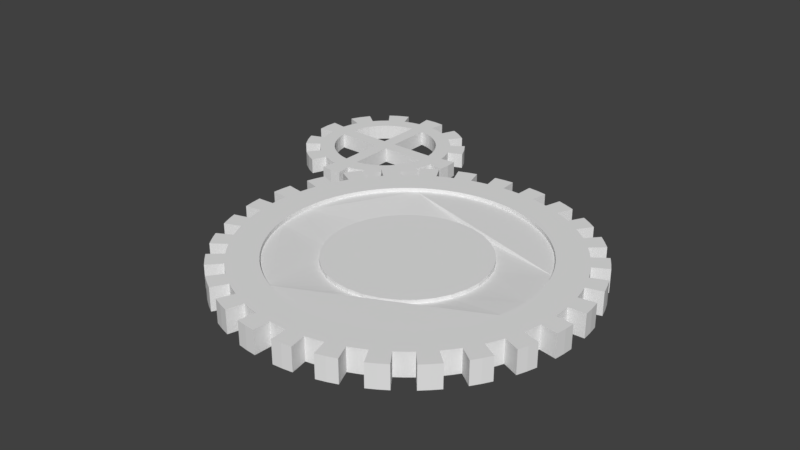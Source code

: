 # Source: CogWheel.blend  (saved by Blender 2.79.0; exported with 4.5.12 LTS)
import bpy
from mathutils import Matrix  # noqa: F401  (used for matrix-valued properties, if any)

bpy.ops.wm.read_factory_settings(use_empty=True)
scene = bpy.context.scene
scene.name = 'Scene'

# ---- collections
col_collection_1 = bpy.data.collections.new('Collection 1'); scene.collection.children.link(col_collection_1)

# ---- world
world_world = bpy.data.worlds.new('World'); scene.world = world_world
world_world.color = (0.05088, 0.05088, 0.05088)
world_world.use_sun_shadow = False
world_world.sun_shadow_jitter_overblur = 0.0
world_world.cycles.sampling_method = 'MANUAL'

# ---- meshes
me_gear_001 = bpy.data.meshes.new('Gear.001')
me_gear_001.from_pydata([(1.66, 0.0, -0.15), (1.657, 0.09308, -0.15), (1.65, 0.1859, -0.15), (1.637, 0.2781, -0.15), (2.05, 0.0, -0.15), (2.047, 0.1149, -0.15), (2.037, 0.2295, -0.15), (2.021, 0.3434, -0.15), (2.167, 0.1217, -0.15), (2.156, 0.243, -0.15), (2.139, 0.3635, -0.15), (2.266, 0.1273, -0.15), (2.256, 0.2542, -0.15), (2.238, 0.3802, -0.15), (1.66, 0.0, 0.15), (1.657, 0.09308, 0.15), (1.65, 0.1859, 0.15), (1.637, 0.2781, 0.15), (2.05, 0.0, 0.15), (2.047, 0.1149, 0.15), (2.037, 0.2295, 0.15), (2.021, 0.3434, 0.15), (2.167, 0.1217, 0.15), (2.156, 0.243, 0.15), (2.139, 0.3635, 0.15), (2.266, 0.1273, 0.15), (2.256, 0.2542, 0.15), (2.238, 0.3802, 0.15), (1.618, 0.3694, -0.15), (1.595, 0.4595, -0.15), (1.567, 0.5483, -0.15), (1.534, 0.6353, -0.15), (1.999, 0.4562, -0.15), (1.97, 0.5675, -0.15), (1.935, 0.6771, -0.15), (1.894, 0.7845, -0.15), (2.085, 0.6007, -0.15), (2.048, 0.7167, -0.15), (2.005, 0.8304, -0.15), (2.181, 0.6284, -0.15), (2.143, 0.7497, -0.15), (2.097, 0.8687, -0.15), (1.618, 0.3694, 0.15), (1.595, 0.4595, 0.15), (1.567, 0.5483, 0.15), (1.534, 0.6353, 0.15), (1.999, 0.4562, 0.15), (1.97, 0.5675, 0.15), (1.935, 0.6771, 0.15), (1.894, 0.7845, 0.15), (2.085, 0.6007, 0.15), (2.048, 0.7167, 0.15), (2.005, 0.8304, 0.15), (2.181, 0.6284, 0.15), (2.143, 0.7497, 0.15), (2.097, 0.8687, 0.15), (1.496, 0.7202, -0.15), (1.453, 0.803, -0.15), (1.406, 0.8832, -0.15), (1.354, 0.9606, -0.15), (1.847, 0.8895, -0.15), (1.794, 0.9916, -0.15), (1.736, 1.091, -0.15), (1.672, 1.186, -0.15), (1.899, 1.05, -0.15), (1.837, 1.155, -0.15), (1.77, 1.256, -0.15), (1.987, 1.098, -0.15), (1.922, 1.208, -0.15), (1.851, 1.314, -0.15), (1.496, 0.7202, 0.15), (1.453, 0.803, 0.15), (1.406, 0.8832, 0.15), (1.354, 0.9606, 0.15), (1.847, 0.8895, 0.15), (1.794, 0.9916, 0.15), (1.736, 1.091, 0.15), (1.672, 1.186, 0.15), (1.899, 1.05, 0.15), (1.837, 1.155, 0.15), (1.77, 1.256, 0.15), (1.987, 1.098, 0.15), (1.922, 1.208, 0.15), (1.851, 1.314, 0.15), (1.298, 1.035, -0.15), (1.238, 1.106, -0.15), (1.174, 1.174, -0.15), (1.106, 1.238, -0.15), (1.603, 1.278, -0.15), (1.529, 1.366, -0.15), (1.45, 1.45, -0.15), (1.366, 1.529, -0.15), (1.618, 1.446, -0.15), (1.534, 1.534, -0.15), (1.446, 1.618, -0.15), (1.693, 1.513, -0.15), (1.605, 1.605, -0.15), (1.513, 1.693, -0.15), (1.298, 1.035, 0.15), (1.238, 1.106, 0.15), (1.174, 1.174, 0.15), (1.106, 1.238, 0.15), (1.603, 1.278, 0.15), (1.529, 1.366, 0.15), (1.45, 1.45, 0.15), (1.366, 1.529, 0.15), (1.618, 1.446, 0.15), (1.534, 1.534, 0.15), (1.446, 1.618, 0.15), (1.693, 1.513, 0.15), (1.605, 1.605, 0.15), (1.513, 1.693, 0.15), (1.035, 1.298, -0.15), (0.9606, 1.354, -0.15), (0.8832, 1.406, -0.15), (0.803, 1.453, -0.15), (1.278, 1.603, -0.15), (1.186, 1.672, -0.15), (1.091, 1.736, -0.15), (0.9916, 1.794, -0.15), (1.256, 1.77, -0.15), (1.155, 1.837, -0.15), (1.05, 1.899, -0.15), (1.314, 1.851, -0.15), (1.208, 1.922, -0.15), (1.098, 1.987, -0.15), (1.035, 1.298, 0.15), (0.9606, 1.354, 0.15), (0.8832, 1.406, 0.15), (0.803, 1.453, 0.15), (1.278, 1.603, 0.15), (1.186, 1.672, 0.15), (1.091, 1.736, 0.15), (0.9916, 1.794, 0.15), (1.256, 1.77, 0.15), (1.155, 1.837, 0.15), (1.05, 1.899, 0.15), (1.314, 1.851, 0.15), (1.208, 1.922, 0.15), (1.098, 1.987, 0.15), (0.7202, 1.496, -0.15), (0.6353, 1.534, -0.15), (0.5483, 1.567, -0.15), (0.4595, 1.595, -0.15), (0.8895, 1.847, -0.15), (0.7845, 1.894, -0.15), (0.6771, 1.935, -0.15), (0.5675, 1.97, -0.15), (0.8304, 2.005, -0.15), (0.7167, 2.048, -0.15), (0.6007, 2.085, -0.15), (0.8687, 2.097, -0.15), (0.7497, 2.143, -0.15), (0.6284, 2.181, -0.15), (0.7202, 1.496, 0.15), (0.6353, 1.534, 0.15), (0.5483, 1.567, 0.15), (0.4595, 1.595, 0.15), (0.8895, 1.847, 0.15), (0.7845, 1.894, 0.15), (0.6771, 1.935, 0.15), (0.5675, 1.97, 0.15), (0.8304, 2.005, 0.15), (0.7167, 2.048, 0.15), (0.6007, 2.085, 0.15), (0.8687, 2.097, 0.15), (0.7497, 2.143, 0.15), (0.6284, 2.181, 0.15), (0.3694, 1.618, -0.15), (0.2781, 1.637, -0.15), (0.1859, 1.65, -0.15), (0.09308, 1.657, -0.15), (0.4562, 1.999, -0.15), (0.3434, 2.021, -0.15), (0.2295, 2.037, -0.15), (0.1149, 2.047, -0.15), (0.3635, 2.139, -0.15), (0.243, 2.156, -0.15), (0.1217, 2.167, -0.15), (0.3802, 2.238, -0.15), (0.2542, 2.256, -0.15), (0.1273, 2.266, -0.15), (0.3694, 1.618, 0.15), (0.2781, 1.637, 0.15), (0.1859, 1.65, 0.15), (0.09308, 1.657, 0.15), (0.4562, 1.999, 0.15), (0.3434, 2.021, 0.15), (0.2295, 2.037, 0.15), (0.1149, 2.047, 0.15), (0.3635, 2.139, 0.15), (0.243, 2.156, 0.15), (0.1217, 2.167, 0.15), (0.3802, 2.238, 0.15), (0.2542, 2.256, 0.15), (0.1273, 2.266, 0.15), (1.016e-16, 1.66, -0.15), (-0.09308, 1.657, -0.15), (-0.1859, 1.65, -0.15), (-0.2781, 1.637, -0.15), (1.255e-16, 2.05, -0.15), (-0.1149, 2.047, -0.15), (-0.2295, 2.037, -0.15), (-0.3434, 2.021, -0.15), (-0.1217, 2.167, -0.15), (-0.243, 2.156, -0.15), (-0.3635, 2.139, -0.15), (-0.1273, 2.266, -0.15), (-0.2542, 2.256, -0.15), (-0.3802, 2.238, -0.15), (1.016e-16, 1.66, 0.15), (-0.09308, 1.657, 0.15), (-0.1859, 1.65, 0.15), (-0.2781, 1.637, 0.15), (1.255e-16, 2.05, 0.15), (-0.1149, 2.047, 0.15), (-0.2295, 2.037, 0.15), (-0.3434, 2.021, 0.15), (-0.1217, 2.167, 0.15), (-0.243, 2.156, 0.15), (-0.3635, 2.139, 0.15), (-0.1273, 2.266, 0.15), (-0.2542, 2.256, 0.15), (-0.3802, 2.238, 0.15), (-0.3694, 1.618, -0.15), (-0.4595, 1.595, -0.15), (-0.5483, 1.567, -0.15), (-0.6353, 1.534, -0.15), (-0.4562, 1.999, -0.15), (-0.5675, 1.97, -0.15), (-0.6771, 1.935, -0.15), (-0.7845, 1.894, -0.15), (-0.6007, 2.085, -0.15), (-0.7167, 2.048, -0.15), (-0.8304, 2.005, -0.15), (-0.6284, 2.181, -0.15), (-0.7497, 2.143, -0.15), (-0.8687, 2.097, -0.15), (-0.3694, 1.618, 0.15), (-0.4595, 1.595, 0.15), (-0.5483, 1.567, 0.15), (-0.6353, 1.534, 0.15), (-0.4562, 1.999, 0.15), (-0.5675, 1.97, 0.15), (-0.6771, 1.935, 0.15), (-0.7845, 1.894, 0.15), (-0.6007, 2.085, 0.15), (-0.7167, 2.048, 0.15), (-0.8304, 2.005, 0.15), (-0.6284, 2.181, 0.15), (-0.7497, 2.143, 0.15), (-0.8687, 2.097, 0.15), (-0.7202, 1.496, -0.15), (-0.803, 1.453, -0.15), (-0.8832, 1.406, -0.15), (-0.9606, 1.354, -0.15), (-0.8895, 1.847, -0.15), (-0.9916, 1.794, -0.15), (-1.091, 1.736, -0.15), (-1.186, 1.672, -0.15), (-1.05, 1.899, -0.15), (-1.155, 1.837, -0.15), (-1.256, 1.77, -0.15), (-1.098, 1.987, -0.15), (-1.208, 1.922, -0.15), (-1.314, 1.851, -0.15), (-0.7202, 1.496, 0.15), (-0.803, 1.453, 0.15), (-0.8832, 1.406, 0.15), (-0.9606, 1.354, 0.15), (-0.8895, 1.847, 0.15), (-0.9916, 1.794, 0.15), (-1.091, 1.736, 0.15), (-1.186, 1.672, 0.15), (-1.05, 1.899, 0.15), (-1.155, 1.837, 0.15), (-1.256, 1.77, 0.15), (-1.098, 1.987, 0.15), (-1.208, 1.922, 0.15), (-1.314, 1.851, 0.15), (-1.035, 1.298, -0.15), (-1.106, 1.238, -0.15), (-1.174, 1.174, -0.15), (-1.238, 1.106, -0.15), (-1.278, 1.603, -0.15), (-1.366, 1.529, -0.15), (-1.45, 1.45, -0.15), (-1.529, 1.366, -0.15), (-1.446, 1.618, -0.15), (-1.534, 1.534, -0.15), (-1.618, 1.446, -0.15), (-1.513, 1.693, -0.15), (-1.605, 1.605, -0.15), (-1.693, 1.513, -0.15), (-1.035, 1.298, 0.15), (-1.106, 1.238, 0.15), (-1.174, 1.174, 0.15), (-1.238, 1.106, 0.15), (-1.278, 1.603, 0.15), (-1.366, 1.529, 0.15), (-1.45, 1.45, 0.15), (-1.529, 1.366, 0.15), (-1.446, 1.618, 0.15), (-1.534, 1.534, 0.15), (-1.618, 1.446, 0.15), (-1.513, 1.693, 0.15), (-1.605, 1.605, 0.15), (-1.693, 1.513, 0.15), (-1.298, 1.035, -0.15), (-1.354, 0.9606, -0.15), (-1.406, 0.8832, -0.15), (-1.453, 0.803, -0.15), (-1.603, 1.278, -0.15), (-1.672, 1.186, -0.15), (-1.736, 1.091, -0.15), (-1.794, 0.9916, -0.15), (-1.77, 1.256, -0.15), (-1.837, 1.155, -0.15), (-1.899, 1.05, -0.15), (-1.851, 1.314, -0.15), (-1.922, 1.208, -0.15), (-1.987, 1.098, -0.15), (-1.298, 1.035, 0.15), (-1.354, 0.9606, 0.15), (-1.406, 0.8832, 0.15), (-1.453, 0.803, 0.15), (-1.603, 1.278, 0.15), (-1.672, 1.186, 0.15), (-1.736, 1.091, 0.15), (-1.794, 0.9916, 0.15), (-1.77, 1.256, 0.15), (-1.837, 1.155, 0.15), (-1.899, 1.05, 0.15), (-1.851, 1.314, 0.15), (-1.922, 1.208, 0.15), (-1.987, 1.098, 0.15), (-1.496, 0.7202, -0.15), (-1.534, 0.6353, -0.15), (-1.567, 0.5483, -0.15), (-1.595, 0.4595, -0.15), (-1.847, 0.8895, -0.15), (-1.894, 0.7845, -0.15), (-1.935, 0.6771, -0.15), (-1.97, 0.5675, -0.15), (-2.005, 0.8304, -0.15), (-2.048, 0.7167, -0.15), (-2.085, 0.6007, -0.15), (-2.097, 0.8687, -0.15), (-2.143, 0.7497, -0.15), (-2.181, 0.6284, -0.15), (-1.496, 0.7202, 0.15), (-1.534, 0.6353, 0.15), (-1.567, 0.5483, 0.15), (-1.595, 0.4595, 0.15), (-1.847, 0.8895, 0.15), (-1.894, 0.7845, 0.15), (-1.935, 0.6771, 0.15), (-1.97, 0.5675, 0.15), (-2.005, 0.8304, 0.15), (-2.048, 0.7167, 0.15), (-2.085, 0.6007, 0.15), (-2.097, 0.8687, 0.15), (-2.143, 0.7497, 0.15), (-2.181, 0.6284, 0.15), (-1.618, 0.3694, -0.15), (-1.637, 0.2781, -0.15), (-1.65, 0.1859, -0.15), (-1.657, 0.09308, -0.15), (-1.999, 0.4562, -0.15), (-2.021, 0.3434, -0.15), (-2.037, 0.2295, -0.15), (-2.047, 0.1149, -0.15), (-2.139, 0.3635, -0.15), (-2.156, 0.243, -0.15), (-2.167, 0.1217, -0.15), (-2.238, 0.3802, -0.15), (-2.256, 0.2542, -0.15), (-2.266, 0.1273, -0.15), (-1.618, 0.3694, 0.15), (-1.637, 0.2781, 0.15), (-1.65, 0.1859, 0.15), (-1.657, 0.09308, 0.15), (-1.999, 0.4562, 0.15), (-2.021, 0.3434, 0.15), (-2.037, 0.2295, 0.15), (-2.047, 0.1149, 0.15), (-2.139, 0.3635, 0.15), (-2.156, 0.243, 0.15), (-2.167, 0.1217, 0.15), (-2.238, 0.3802, 0.15), (-2.256, 0.2542, 0.15), (-2.266, 0.1273, 0.15), (-1.66, 2.033e-16, -0.15), (-1.657, -0.09308, -0.15), (-1.65, -0.1859, -0.15), (-1.637, -0.2781, -0.15), (-2.05, 2.511e-16, -0.15), (-2.047, -0.1149, -0.15), (-2.037, -0.2295, -0.15), (-2.021, -0.3434, -0.15), (-2.167, -0.1217, -0.15), (-2.156, -0.243, -0.15), (-2.139, -0.3635, -0.15), (-2.266, -0.1273, -0.15), (-2.256, -0.2542, -0.15), (-2.238, -0.3802, -0.15), (-1.66, 2.033e-16, 0.15), (-1.657, -0.09308, 0.15), (-1.65, -0.1859, 0.15), (-1.637, -0.2781, 0.15), (-2.05, 2.511e-16, 0.15), (-2.047, -0.1149, 0.15), (-2.037, -0.2295, 0.15), (-2.021, -0.3434, 0.15), (-2.167, -0.1217, 0.15), (-2.156, -0.243, 0.15), (-2.139, -0.3635, 0.15), (-2.266, -0.1273, 0.15), (-2.256, -0.2542, 0.15), (-2.238, -0.3802, 0.15), (-1.618, -0.3694, -0.15), (-1.595, -0.4595, -0.15), (-1.567, -0.5483, -0.15), (-1.534, -0.6353, -0.15), (-1.999, -0.4562, -0.15), (-1.97, -0.5675, -0.15), (-1.935, -0.6771, -0.15), (-1.894, -0.7845, -0.15), (-2.085, -0.6007, -0.15), (-2.048, -0.7167, -0.15), (-2.005, -0.8304, -0.15), (-2.181, -0.6284, -0.15), (-2.143, -0.7497, -0.15), (-2.097, -0.8687, -0.15), (-1.618, -0.3694, 0.15), (-1.595, -0.4595, 0.15), (-1.567, -0.5483, 0.15), (-1.534, -0.6353, 0.15), (-1.999, -0.4562, 0.15), (-1.97, -0.5675, 0.15), (-1.935, -0.6771, 0.15), (-1.894, -0.7845, 0.15), (-2.085, -0.6007, 0.15), (-2.048, -0.7167, 0.15), (-2.005, -0.8304, 0.15), (-2.181, -0.6284, 0.15), (-2.143, -0.7497, 0.15), (-2.097, -0.8687, 0.15), (-1.496, -0.7202, -0.15), (-1.453, -0.803, -0.15), (-1.406, -0.8832, -0.15), (-1.354, -0.9606, -0.15), (-1.847, -0.8895, -0.15), (-1.794, -0.9916, -0.15), (-1.736, -1.091, -0.15), (-1.672, -1.186, -0.15), (-1.899, -1.05, -0.15), (-1.837, -1.155, -0.15), (-1.77, -1.256, -0.15), (-1.987, -1.098, -0.15), (-1.922, -1.208, -0.15), (-1.851, -1.314, -0.15), (-1.496, -0.7202, 0.15), (-1.453, -0.803, 0.15), (-1.406, -0.8832, 0.15), (-1.354, -0.9606, 0.15), (-1.847, -0.8895, 0.15), (-1.794, -0.9916, 0.15), (-1.736, -1.091, 0.15), (-1.672, -1.186, 0.15), (-1.899, -1.05, 0.15), (-1.837, -1.155, 0.15), (-1.77, -1.256, 0.15), (-1.987, -1.098, 0.15), (-1.922, -1.208, 0.15), (-1.851, -1.314, 0.15), (-1.298, -1.035, -0.15), (-1.238, -1.106, -0.15), (-1.174, -1.174, -0.15), (-1.106, -1.238, -0.15), (-1.603, -1.278, -0.15), (-1.529, -1.366, -0.15), (-1.45, -1.45, -0.15), (-1.366, -1.529, -0.15), (-1.618, -1.446, -0.15), (-1.534, -1.534, -0.15), (-1.446, -1.618, -0.15), (-1.693, -1.513, -0.15), (-1.605, -1.605, -0.15), (-1.513, -1.693, -0.15), (-1.298, -1.035, 0.15), (-1.238, -1.106, 0.15), (-1.174, -1.174, 0.15), (-1.106, -1.238, 0.15), (-1.603, -1.278, 0.15), (-1.529, -1.366, 0.15), (-1.45, -1.45, 0.15), (-1.366, -1.529, 0.15), (-1.618, -1.446, 0.15), (-1.534, -1.534, 0.15), (-1.446, -1.618, 0.15), (-1.693, -1.513, 0.15), (-1.605, -1.605, 0.15), (-1.513, -1.693, 0.15), (-1.035, -1.298, -0.15), (-0.9606, -1.354, -0.15), (-0.8832, -1.406, -0.15), (-0.803, -1.453, -0.15), (-1.278, -1.603, -0.15), (-1.186, -1.672, -0.15), (-1.091, -1.736, -0.15), (-0.9916, -1.794, -0.15), (-1.256, -1.77, -0.15), (-1.155, -1.837, -0.15), (-1.05, -1.899, -0.15), (-1.314, -1.851, -0.15), (-1.208, -1.922, -0.15), (-1.098, -1.987, -0.15), (-1.035, -1.298, 0.15), (-0.9606, -1.354, 0.15), (-0.8832, -1.406, 0.15), (-0.803, -1.453, 0.15), (-1.278, -1.603, 0.15), (-1.186, -1.672, 0.15), (-1.091, -1.736, 0.15), (-0.9916, -1.794, 0.15), (-1.256, -1.77, 0.15), (-1.155, -1.837, 0.15), (-1.05, -1.899, 0.15), (-1.314, -1.851, 0.15), (-1.208, -1.922, 0.15), (-1.098, -1.987, 0.15), (-0.7202, -1.496, -0.15), (-0.6353, -1.534, -0.15), (-0.5483, -1.567, -0.15), (-0.4595, -1.595, -0.15), (-0.8895, -1.847, -0.15), (-0.7845, -1.894, -0.15), (-0.6771, -1.935, -0.15), (-0.5675, -1.97, -0.15), (-0.8304, -2.005, -0.15), (-0.7167, -2.048, -0.15), (-0.6007, -2.085, -0.15), (-0.8687, -2.097, -0.15), (-0.7497, -2.143, -0.15), (-0.6284, -2.181, -0.15), (-0.7202, -1.496, 0.15), (-0.6353, -1.534, 0.15), (-0.5483, -1.567, 0.15), (-0.4595, -1.595, 0.15), (-0.8895, -1.847, 0.15), (-0.7845, -1.894, 0.15), (-0.6771, -1.935, 0.15), (-0.5675, -1.97, 0.15), (-0.8304, -2.005, 0.15), (-0.7167, -2.048, 0.15), (-0.6007, -2.085, 0.15), (-0.8687, -2.097, 0.15), (-0.7497, -2.143, 0.15), (-0.6284, -2.181, 0.15), (-0.3694, -1.618, -0.15), (-0.2781, -1.637, -0.15), (-0.1859, -1.65, -0.15), (-0.09308, -1.657, -0.15), (-0.4562, -1.999, -0.15), (-0.3434, -2.021, -0.15), (-0.2295, -2.037, -0.15), (-0.1149, -2.047, -0.15), (-0.3635, -2.139, -0.15), (-0.243, -2.156, -0.15), (-0.1217, -2.167, -0.15), (-0.3802, -2.238, -0.15), (-0.2542, -2.256, -0.15), (-0.1273, -2.266, -0.15), (-0.3694, -1.618, 0.15), (-0.2781, -1.637, 0.15), (-0.1859, -1.65, 0.15), (-0.09308, -1.657, 0.15), (-0.4562, -1.999, 0.15), (-0.3434, -2.021, 0.15), (-0.2295, -2.037, 0.15), (-0.1149, -2.047, 0.15), (-0.3635, -2.139, 0.15), (-0.243, -2.156, 0.15), (-0.1217, -2.167, 0.15), (-0.3802, -2.238, 0.15), (-0.2542, -2.256, 0.15), (-0.1273, -2.266, 0.15), (-3.049e-16, -1.66, -0.15), (0.09308, -1.657, -0.15), (0.1859, -1.65, -0.15), (0.2781, -1.637, -0.15), (-3.766e-16, -2.05, -0.15), (0.1149, -2.047, -0.15), (0.2295, -2.037, -0.15), (0.3434, -2.021, -0.15), (0.1217, -2.167, -0.15), (0.243, -2.156, -0.15), (0.3635, -2.139, -0.15), (0.1273, -2.266, -0.15), (0.2542, -2.256, -0.15), (0.3802, -2.238, -0.15), (-3.049e-16, -1.66, 0.15), (0.09308, -1.657, 0.15), (0.1859, -1.65, 0.15), (0.2781, -1.637, 0.15), (-3.766e-16, -2.05, 0.15), (0.1149, -2.047, 0.15), (0.2295, -2.037, 0.15), (0.3434, -2.021, 0.15), (0.1217, -2.167, 0.15), (0.243, -2.156, 0.15), (0.3635, -2.139, 0.15), (0.1273, -2.266, 0.15), (0.2542, -2.256, 0.15), (0.3802, -2.238, 0.15), (0.3694, -1.618, -0.15), (0.4595, -1.595, -0.15), (0.5483, -1.567, -0.15), (0.6353, -1.534, -0.15), (0.4562, -1.999, -0.15), (0.5675, -1.97, -0.15), (0.6771, -1.935, -0.15), (0.7845, -1.894, -0.15), (0.6007, -2.085, -0.15), (0.7167, -2.048, -0.15), (0.8304, -2.005, -0.15), (0.6284, -2.181, -0.15), (0.7497, -2.143, -0.15), (0.8687, -2.097, -0.15), (0.3694, -1.618, 0.15), (0.4595, -1.595, 0.15), (0.5483, -1.567, 0.15), (0.6353, -1.534, 0.15), (0.4562, -1.999, 0.15), (0.5675, -1.97, 0.15), (0.6771, -1.935, 0.15), (0.7845, -1.894, 0.15), (0.6007, -2.085, 0.15), (0.7167, -2.048, 0.15), (0.8304, -2.005, 0.15), (0.6284, -2.181, 0.15), (0.7497, -2.143, 0.15), (0.8687, -2.097, 0.15), (0.7202, -1.496, -0.15), (0.803, -1.453, -0.15), (0.8832, -1.406, -0.15), (0.9606, -1.354, -0.15), (0.8895, -1.847, -0.15), (0.9916, -1.794, -0.15), (1.091, -1.736, -0.15), (1.186, -1.672, -0.15), (1.05, -1.899, -0.15), (1.155, -1.837, -0.15), (1.256, -1.77, -0.15), (1.098, -1.987, -0.15), (1.208, -1.922, -0.15), (1.314, -1.851, -0.15), (0.7202, -1.496, 0.15), (0.803, -1.453, 0.15), (0.8832, -1.406, 0.15), (0.9606, -1.354, 0.15), (0.8895, -1.847, 0.15), (0.9916, -1.794, 0.15), (1.091, -1.736, 0.15), (1.186, -1.672, 0.15), (1.05, -1.899, 0.15), (1.155, -1.837, 0.15), (1.256, -1.77, 0.15), (1.098, -1.987, 0.15), (1.208, -1.922, 0.15), (1.314, -1.851, 0.15), (1.035, -1.298, -0.15), (1.106, -1.238, -0.15), (1.174, -1.174, -0.15), (1.238, -1.106, -0.15), (1.278, -1.603, -0.15), (1.366, -1.529, -0.15), (1.45, -1.45, -0.15), (1.529, -1.366, -0.15), (1.446, -1.618, -0.15), (1.534, -1.534, -0.15), (1.618, -1.446, -0.15), (1.513, -1.693, -0.15), (1.605, -1.605, -0.15), (1.693, -1.513, -0.15), (1.035, -1.298, 0.15), (1.106, -1.238, 0.15), (1.174, -1.174, 0.15), (1.238, -1.106, 0.15), (1.278, -1.603, 0.15), (1.366, -1.529, 0.15), (1.45, -1.45, 0.15), (1.529, -1.366, 0.15), (1.446, -1.618, 0.15), (1.534, -1.534, 0.15), (1.618, -1.446, 0.15), (1.513, -1.693, 0.15), (1.605, -1.605, 0.15), (1.693, -1.513, 0.15), (1.298, -1.035, -0.15), (1.354, -0.9606, -0.15), (1.406, -0.8832, -0.15), (1.453, -0.803, -0.15), (1.603, -1.278, -0.15), (1.672, -1.186, -0.15), (1.736, -1.091, -0.15), (1.794, -0.9916, -0.15), (1.77, -1.256, -0.15), (1.837, -1.155, -0.15), (1.899, -1.05, -0.15), (1.851, -1.314, -0.15), (1.922, -1.208, -0.15), (1.987, -1.098, -0.15), (1.298, -1.035, 0.15), (1.354, -0.9606, 0.15), (1.406, -0.8832, 0.15), (1.453, -0.803, 0.15), (1.603, -1.278, 0.15), (1.672, -1.186, 0.15), (1.736, -1.091, 0.15), (1.794, -0.9916, 0.15), (1.77, -1.256, 0.15), (1.837, -1.155, 0.15), (1.899, -1.05, 0.15), (1.851, -1.314, 0.15), (1.922, -1.208, 0.15), (1.987, -1.098, 0.15), (1.496, -0.7202, -0.15), (1.534, -0.6353, -0.15), (1.567, -0.5483, -0.15), (1.595, -0.4595, -0.15), (1.847, -0.8895, -0.15), (1.894, -0.7845, -0.15), (1.935, -0.6771, -0.15), (1.97, -0.5675, -0.15), (2.005, -0.8304, -0.15), (2.048, -0.7167, -0.15), (2.085, -0.6007, -0.15), (2.097, -0.8687, -0.15), (2.143, -0.7497, -0.15), (2.181, -0.6284, -0.15), (1.496, -0.7202, 0.15), (1.534, -0.6353, 0.15), (1.567, -0.5483, 0.15), (1.595, -0.4595, 0.15), (1.847, -0.8895, 0.15), (1.894, -0.7845, 0.15), (1.935, -0.6771, 0.15), (1.97, -0.5675, 0.15), (2.005, -0.8304, 0.15), (2.048, -0.7167, 0.15), (2.085, -0.6007, 0.15), (2.097, -0.8687, 0.15), (2.143, -0.7497, 0.15), (2.181, -0.6284, 0.15), (1.618, -0.3694, -0.15), (1.637, -0.2781, -0.15), (1.65, -0.1859, -0.15), (1.657, -0.09308, -0.15), (1.999, -0.4562, -0.15), (2.021, -0.3434, -0.15), (2.037, -0.2295, -0.15), (2.047, -0.1149, -0.15), (2.139, -0.3635, -0.15), (2.156, -0.243, -0.15), (2.167, -0.1217, -0.15), (2.238, -0.3802, -0.15), (2.256, -0.2542, -0.15), (2.266, -0.1273, -0.15), (1.618, -0.3694, 0.15), (1.637, -0.2781, 0.15), (1.65, -0.1859, 0.15), (1.657, -0.09308, 0.15), (1.999, -0.4562, 0.15), (2.021, -0.3434, 0.15), (2.037, -0.2295, 0.15), (2.047, -0.1149, 0.15), (2.139, -0.3635, 0.15), (2.156, -0.243, 0.15), (2.167, -0.1217, 0.15), (2.238, -0.3802, 0.15), (2.256, -0.2542, 0.15), (2.266, -0.1273, 0.15), (0.0, 1.0, -0.1), (0.0, 1.0, 0.1), (0.1951, 0.9808, -0.1), (0.1951, 0.9808, 0.1), (0.3827, 0.9239, -0.1), (0.3827, 0.9239, 0.1), (0.5556, 0.8315, -0.1), (0.5556, 0.8315, 0.1), (0.7071, 0.7071, -0.1), (0.7071, 0.7071, 0.1), (0.8315, 0.5556, -0.1), (0.8315, 0.5556, 0.1), (0.9239, 0.3827, -0.1), (0.9239, 0.3827, 0.1), (0.9808, 0.1951, -0.1), (0.9808, 0.1951, 0.1), (1.0, 7.55e-08, -0.1), (1.0, 7.55e-08, 0.1), (0.9808, -0.1951, -0.1), (0.9808, -0.1951, 0.1), (0.9239, -0.3827, -0.1), (0.9239, -0.3827, 0.1), (0.8315, -0.5556, -0.1), (0.8315, -0.5556, 0.1), (0.7071, -0.7071, -0.1), (0.7071, -0.7071, 0.1), (0.5556, -0.8315, -0.1), (0.5556, -0.8315, 0.1), (0.3827, -0.9239, -0.1), (0.3827, -0.9239, 0.1), (0.1951, -0.9808, -0.1), (0.1951, -0.9808, 0.1), (-3.258e-07, -1.0, -0.1), (-3.258e-07, -1.0, 0.1), (-0.1951, -0.9808, -0.1), (-0.1951, -0.9808, 0.1), (-0.3827, -0.9239, -0.1), (-0.3827, -0.9239, 0.1), (-0.5556, -0.8315, -0.1), (-0.5556, -0.8315, 0.1), (-0.7071, -0.7071, -0.1), (-0.7071, -0.7071, 0.1), (-0.8315, -0.5556, -0.1), (-0.8315, -0.5556, 0.1), (-0.9239, -0.3827, -0.1), (-0.9239, -0.3827, 0.1), (-0.9808, -0.1951, -0.1), (-0.9808, -0.1951, 0.1), (-1.0, 9.656e-07, -0.1), (-1.0, 9.656e-07, 0.1), (-0.9808, 0.1951, -0.1), (-0.9808, 0.1951, 0.1), (-0.9239, 0.3827, -0.1), (-0.9239, 0.3827, 0.1), (-0.8315, 0.5556, -0.1), (-0.8315, 0.5556, 0.1), (-0.7071, 0.7071, -0.1), (-0.7071, 0.7071, 0.1), (-0.5556, 0.8315, -0.1), (-0.5556, 0.8315, 0.1), (-0.3827, 0.9239, -0.1), (-0.3827, 0.9239, 0.1), (-0.1951, 0.9808, -0.1), (-0.1951, 0.9808, 0.1), (-1.174, 1.174, -0.1), (-1.238, 1.106, -0.1), (0.6353, 1.534, -0.1), (0.5483, 1.567, -0.1), (1.66, 0.0, -0.1), (1.657, 0.09308, -0.1), (-1.354, 0.9606, -0.1), (-1.406, 0.8832, -0.1), (-0.7202, -1.496, -0.1), (-0.6353, -1.534, -0.1), (1.595, -0.4595, -0.1), (1.618, -0.3694, -0.1), (-1.174, -1.174, -0.1), (-1.106, -1.238, -0.1), (-0.9606, -1.354, -0.1), (-0.8832, -1.406, -0.1), (1.453, -0.803, -0.1), (1.496, -0.7202, -0.1), (1.174, -1.174, -0.1), (1.238, -1.106, -0.1), (-0.09308, -1.657, -0.1), (-3.049e-16, -1.66, -0.1), (1.567, 0.5483, -0.1), (1.534, 0.6353, -0.1), (-0.3694, -1.618, -0.1), (-0.2781, -1.637, -0.1), (1.657, -0.09308, -0.1), (0.8832, -1.406, -0.1), (0.9606, -1.354, -0.1), (-1.657, 0.09308, -0.1), (-1.66, 2.033e-16, -0.1), (-1.496, -0.7202, -0.1), (-1.453, -0.803, -0.1), (0.5483, -1.567, -0.1), (0.6353, -1.534, -0.1), (1.637, -0.2781, -0.1), (-1.618, 0.3694, -0.1), (-1.637, 0.2781, -0.1), (-1.595, -0.4595, -0.1), (-1.567, -0.5483, -0.1), (0.4595, 1.595, -0.1), (-0.6353, 1.534, -0.1), (-0.7202, 1.496, -0.1), (1.65, 0.1859, -0.1), (0.09308, -1.657, -0.1), (-1.453, 0.803, -0.1), (-1.496, 0.7202, -0.1), (0.1859, 1.65, -0.1), (0.09308, 1.657, -0.1), (-0.5483, -1.567, -0.1), (1.618, 0.3694, -0.1), (1.595, 0.4595, -0.1), (-1.65, -0.1859, -0.1), (-1.637, -0.2781, -0.1), (1.298, 1.035, -0.1), (1.238, 1.106, -0.1), (-1.534, -0.6353, -0.1), (-0.4595, -1.595, -0.1), (-1.65, 0.1859, -0.1), (-1.567, 0.5483, -0.1), (-1.595, 0.4595, -0.1), (1.496, 0.7202, -0.1), (1.453, 0.803, -0.1), (0.1859, -1.65, -0.1), (0.2781, -1.637, -0.1), (1.534, -0.6353, -0.1), (1.354, 0.9606, -0.1), (0.3694, -1.618, -0.1), (0.4595, -1.595, -0.1), (-0.803, 1.453, -0.1), (-1.657, -0.09308, -0.1), (0.8832, 1.406, -0.1), (0.803, 1.453, -0.1), (1.174, 1.174, -0.1), (1.106, 1.238, -0.1), (-1.618, -0.3694, -0.1), (1.637, 0.2781, -0.1), (-1.298, 1.035, -0.1), (1.035, -1.298, -0.1), (1.65, -0.1859, -0.1), (-0.2781, 1.637, -0.1), (-0.3694, 1.618, -0.1), (-0.8832, 1.406, -0.1), (-0.9606, 1.354, -0.1), (-0.1859, -1.65, -0.1), (1.354, -0.9606, -0.1), (1.406, -0.8832, -0.1), (1.035, 1.298, -0.1), (1.106, -1.238, -0.1), (0.9606, 1.354, -0.1), (0.7202, -1.496, -0.1), (1.298, -1.035, -0.1), (-0.4595, 1.595, -0.1), (0.3694, 1.618, -0.1), (-1.406, -0.8832, -0.1), (-1.534, 0.6353, -0.1), (1.406, 0.8832, -0.1), (-0.09308, 1.657, -0.1), (-0.1859, 1.65, -0.1), (-1.035, 1.298, -0.1), (-1.106, 1.238, -0.1), (-1.035, -1.298, -0.1), (0.2781, 1.637, -0.1), (1.016e-16, 1.66, -0.1), (-0.803, -1.453, -0.1), (0.803, -1.453, -0.1), (-0.5483, 1.567, -0.1), (0.7202, 1.496, -0.1), (1.567, -0.5483, -0.1), (-1.354, -0.9606, -0.1), (-1.298, -1.035, -0.1), (-1.238, -1.106, -0.1), (0.0, 1.0, -0.05), (0.1951, 0.9808, -0.05), (0.3827, 0.9239, -0.05), (0.5556, 0.8315, -0.05), (0.7071, 0.7071, -0.05), (0.8315, 0.5556, -0.05), (0.9239, 0.3827, -0.05), (0.9808, 0.1951, -0.05), (1.0, 7.55e-08, -0.05), (0.9808, -0.1951, -0.05), (0.9239, -0.3827, -0.05), (0.8315, -0.5556, -0.05), (0.7071, -0.7071, -0.05), (0.5556, -0.8315, -0.05), (0.3827, -0.9239, -0.05), (0.1951, -0.9808, -0.05), (-3.258e-07, -1.0, -0.05), (-0.1951, -0.9808, -0.05), (-0.3827, -0.9239, -0.05), (-0.5556, -0.8315, -0.05), (-0.7071, -0.7071, -0.05), (-0.8315, -0.5556, -0.05), (-0.9239, -0.3827, -0.05), (-0.9808, -0.1951, -0.05), (-1.0, 9.656e-07, -0.05), (-0.9808, 0.1951, -0.05), (-0.9239, 0.3827, -0.05), (-0.8315, 0.5556, -0.05), (-0.7071, 0.7071, -0.05), (-0.5556, 0.8315, -0.05), (-0.3827, 0.9239, -0.05), (-0.1951, 0.9808, -0.05), (1.637, -0.2781, 0.1), (1.65, -0.1859, 0.1), (-1.238, -1.106, 0.1), (-1.174, -1.174, 0.1), (1.65, 0.1859, 0.1), (1.637, 0.2781, 0.1), (-0.803, 1.453, 0.1), (-0.8832, 1.406, 0.1), (-1.496, -0.7202, 0.1), (-1.453, -0.803, 0.1), (-0.2781, 1.637, 0.1), (-0.3694, 1.618, 0.1), (-0.9606, 1.354, 0.1), (-1.035, 1.298, 0.1), (-0.4595, 1.595, 0.1), (1.016e-16, 1.66, 0.1), (-0.09308, 1.657, 0.1), (-1.035, -1.298, 0.1), (-0.9606, -1.354, 0.1), (1.567, 0.5483, 0.1), (1.534, 0.6353, 0.1), (1.618, -0.3694, 0.1), (-1.106, -1.238, 0.1), (0.2781, -1.637, 0.1), (0.3694, -1.618, 0.1), (-0.7202, 1.496, 0.1), (-1.618, 0.3694, 0.1), (-1.637, 0.2781, 0.1), (1.406, 0.8832, 0.1), (1.354, 0.9606, 0.1), (-1.657, 0.09308, 0.1), (-1.66, 2.033e-16, 0.1), (1.657, 0.09308, 0.1), (1.595, -0.4595, 0.1), (1.238, -1.106, 0.1), (1.298, -1.035, 0.1), (-3.049e-16, -1.66, 0.1), (0.09308, -1.657, 0.1), (-1.406, -0.8832, 0.1), (-1.354, -0.9606, 0.1), (1.453, 0.803, 0.1), (0.8832, 1.406, 0.1), (0.803, 1.453, 0.1), (1.66, 0.0, 0.1), (1.035, 1.298, 0.1), (0.9606, 1.354, 0.1), (-1.595, 0.4595, 0.1), (-1.496, 0.7202, 0.1), (-1.534, 0.6353, 0.1), (1.657, -0.09308, 0.1), (-0.3694, -1.618, 0.1), (-0.2781, -1.637, 0.1), (1.106, 1.238, 0.1), (0.1859, -1.65, 0.1), (-0.6353, 1.534, 0.1), (0.9606, -1.354, 0.1), (1.035, -1.298, 0.1), (-0.1859, -1.65, 0.1), (-0.09308, -1.657, 0.1), (0.09308, 1.657, 0.1), (-1.65, -0.1859, 0.1), (-1.637, -0.2781, 0.1), (0.4595, -1.595, 0.1), (0.5483, -1.567, 0.1), (0.803, -1.453, 0.1), (0.8832, -1.406, 0.1), (1.106, -1.238, 0.1), (-1.657, -0.09308, 0.1), (1.534, -0.6353, 0.1), (1.567, -0.5483, 0.1), (0.6353, -1.534, 0.1), (1.298, 1.035, 0.1), (1.238, 1.106, 0.1), (-1.567, -0.5483, 0.1), (-1.534, -0.6353, 0.1), (-1.453, 0.803, 0.1), (-1.298, 1.035, 0.1), (-1.354, 0.9606, 0.1), (0.6353, 1.534, 0.1), (0.5483, 1.567, 0.1), (0.7202, -1.496, 0.1), (1.174, -1.174, 0.1), (1.174, 1.174, 0.1), (-1.65, 0.1859, 0.1), (-0.803, -1.453, 0.1), (-0.7202, -1.496, 0.1), (1.496, 0.7202, 0.1), (0.7202, 1.496, 0.1), (0.4595, 1.595, 0.1), (0.3694, 1.618, 0.1), (-1.618, -0.3694, 0.1), (-1.595, -0.4595, 0.1), (-1.174, 1.174, 0.1), (-1.238, 1.106, 0.1), (-1.406, 0.8832, 0.1), (0.2781, 1.637, 0.1), (-0.6353, -1.534, 0.1), (-0.5483, 1.567, 0.1), (1.406, -0.8832, 0.1), (1.453, -0.803, 0.1), (1.618, 0.3694, 0.1), (0.1859, 1.65, 0.1), (-0.5483, -1.567, 0.1), (-1.106, 1.238, 0.1), (1.354, -0.9606, 0.1), (-0.4595, -1.595, 0.1), (1.595, 0.4595, 0.1), (-0.1859, 1.65, 0.1), (1.496, -0.7202, 0.1), (-1.567, 0.5483, 0.1), (-0.8832, -1.406, 0.1), (-1.298, -1.035, 0.1), (0.1951, 0.9808, 0.05), (0.0, 1.0, 0.05), (0.3827, 0.9239, 0.05), (0.5556, 0.8315, 0.05), (0.7071, 0.7071, 0.05), (0.8315, 0.5556, 0.05), (0.9239, 0.3827, 0.05), (0.9808, 0.1951, 0.05), (1.0, 7.55e-08, 0.05), (0.9808, -0.1951, 0.05), (0.9239, -0.3827, 0.05), (0.8315, -0.5556, 0.05), (0.7071, -0.7071, 0.05), (0.5556, -0.8315, 0.05), (0.3827, -0.9239, 0.05), (0.1951, -0.9808, 0.05), (-3.258e-07, -1.0, 0.05), (-0.1951, -0.9808, 0.05), (-0.3827, -0.9239, 0.05), (-0.5556, -0.8315, 0.05), (-0.7071, -0.7071, 0.05), (-0.8315, -0.5556, 0.05), (-0.9239, -0.3827, 0.05), (-0.9808, -0.1951, 0.05), (-1.0, 9.656e-07, 0.05), (-0.9808, 0.1951, 0.05), (-0.9239, 0.3827, 0.05), (-0.8315, 0.5556, 0.05), (-0.7071, 0.7071, 0.05), (-0.5556, 0.8315, 0.05), (-0.3827, 0.9239, 0.05), (-0.1951, 0.9808, 0.05)], [], [(4, 0, 1, 5), (5, 1, 2, 6), (6, 2, 3, 7), (8, 5, 6, 9), (9, 6, 7, 10), (11, 8, 9, 12), (12, 9, 10, 13), (14, 18, 19, 15), (15, 19, 20, 16), (16, 20, 21, 17), (19, 22, 23, 20), (20, 23, 24, 21), (22, 25, 26, 23), (23, 26, 27, 24), (18, 4, 5, 19), (19, 5, 8, 22), (22, 8, 11, 25), (25, 11, 12, 26), (26, 12, 13, 27), (27, 13, 10, 24), (24, 10, 7, 21), (32, 28, 29, 33), (33, 29, 30, 34), (34, 30, 31, 35), (36, 33, 34, 37), (37, 34, 35, 38), (39, 36, 37, 40), (40, 37, 38, 41), (42, 46, 47, 43), (43, 47, 48, 44), (44, 48, 49, 45), (47, 50, 51, 48), (48, 51, 52, 49), (50, 53, 54, 51), (51, 54, 55, 52), (46, 32, 33, 47), (47, 33, 36, 50), (50, 36, 39, 53), (53, 39, 40, 54), (54, 40, 41, 55), (55, 41, 38, 52), (52, 38, 35, 49), (3, 28, 32, 7), (7, 32, 46, 21), (21, 46, 42, 17), (60, 56, 57, 61), (61, 57, 58, 62), (62, 58, 59, 63), (64, 61, 62, 65), (65, 62, 63, 66), (67, 64, 65, 68), (68, 65, 66, 69), (70, 74, 75, 71), (71, 75, 76, 72), (72, 76, 77, 73), (75, 78, 79, 76), (76, 79, 80, 77), (78, 81, 82, 79), (79, 82, 83, 80), (74, 60, 61, 75), (75, 61, 64, 78), (78, 64, 67, 81), (81, 67, 68, 82), (82, 68, 69, 83), (83, 69, 66, 80), (80, 66, 63, 77), (31, 56, 60, 35), (35, 60, 74, 49), (49, 74, 70, 45), (88, 84, 85, 89), (89, 85, 86, 90), (90, 86, 87, 91), (92, 89, 90, 93), (93, 90, 91, 94), (95, 92, 93, 96), (96, 93, 94, 97), (98, 102, 103, 99), (99, 103, 104, 100), (100, 104, 105, 101), (103, 106, 107, 104), (104, 107, 108, 105), (106, 109, 110, 107), (107, 110, 111, 108), (102, 88, 89, 103), (103, 89, 92, 106), (106, 92, 95, 109), (109, 95, 96, 110), (110, 96, 97, 111), (111, 97, 94, 108), (108, 94, 91, 105), (59, 84, 88, 63), (63, 88, 102, 77), (77, 102, 98, 73), (116, 112, 113, 117), (117, 113, 114, 118), (118, 114, 115, 119), (120, 117, 118, 121), (121, 118, 119, 122), (123, 120, 121, 124), (124, 121, 122, 125), (126, 130, 131, 127), (127, 131, 132, 128), (128, 132, 133, 129), (131, 134, 135, 132), (132, 135, 136, 133), (134, 137, 138, 135), (135, 138, 139, 136), (130, 116, 117, 131), (131, 117, 120, 134), (134, 120, 123, 137), (137, 123, 124, 138), (138, 124, 125, 139), (139, 125, 122, 136), (136, 122, 119, 133), (87, 112, 116, 91), (91, 116, 130, 105), (105, 130, 126, 101), (144, 140, 141, 145), (145, 141, 142, 146), (146, 142, 143, 147), (148, 145, 146, 149), (149, 146, 147, 150), (151, 148, 149, 152), (152, 149, 150, 153), (154, 158, 159, 155), (155, 159, 160, 156), (156, 160, 161, 157), (159, 162, 163, 160), (160, 163, 164, 161), (162, 165, 166, 163), (163, 166, 167, 164), (158, 144, 145, 159), (159, 145, 148, 162), (162, 148, 151, 165), (165, 151, 152, 166), (166, 152, 153, 167), (167, 153, 150, 164), (164, 150, 147, 161), (115, 140, 144, 119), (119, 144, 158, 133), (133, 158, 154, 129), (172, 168, 169, 173), (173, 169, 170, 174), (174, 170, 171, 175), (176, 173, 174, 177), (177, 174, 175, 178), (179, 176, 177, 180), (180, 177, 178, 181), (182, 186, 187, 183), (183, 187, 188, 184), (184, 188, 189, 185), (187, 190, 191, 188), (188, 191, 192, 189), (190, 193, 194, 191), (191, 194, 195, 192), (186, 172, 173, 187), (187, 173, 176, 190), (190, 176, 179, 193), (193, 179, 180, 194), (194, 180, 181, 195), (195, 181, 178, 192), (192, 178, 175, 189), (143, 168, 172, 147), (147, 172, 186, 161), (161, 186, 182, 157), (200, 196, 197, 201), (201, 197, 198, 202), (202, 198, 199, 203), (204, 201, 202, 205), (205, 202, 203, 206), (207, 204, 205, 208), (208, 205, 206, 209), (210, 214, 215, 211), (211, 215, 216, 212), (212, 216, 217, 213), (215, 218, 219, 216), (216, 219, 220, 217), (218, 221, 222, 219), (219, 222, 223, 220), (214, 200, 201, 215), (215, 201, 204, 218), (218, 204, 207, 221), (221, 207, 208, 222), (222, 208, 209, 223), (223, 209, 206, 220), (220, 206, 203, 217), (171, 196, 200, 175), (175, 200, 214, 189), (189, 214, 210, 185), (228, 224, 225, 229), (229, 225, 226, 230), (230, 226, 227, 231), (232, 229, 230, 233), (233, 230, 231, 234), (235, 232, 233, 236), (236, 233, 234, 237), (238, 242, 243, 239), (239, 243, 244, 240), (240, 244, 245, 241), (243, 246, 247, 244), (244, 247, 248, 245), (246, 249, 250, 247), (247, 250, 251, 248), (242, 228, 229, 243), (243, 229, 232, 246), (246, 232, 235, 249), (249, 235, 236, 250), (250, 236, 237, 251), (251, 237, 234, 248), (248, 234, 231, 245), (199, 224, 228, 203), (203, 228, 242, 217), (217, 242, 238, 213), (256, 252, 253, 257), (257, 253, 254, 258), (258, 254, 255, 259), (260, 257, 258, 261), (261, 258, 259, 262), (263, 260, 261, 264), (264, 261, 262, 265), (266, 270, 271, 267), (267, 271, 272, 268), (268, 272, 273, 269), (271, 274, 275, 272), (272, 275, 276, 273), (274, 277, 278, 275), (275, 278, 279, 276), (270, 256, 257, 271), (271, 257, 260, 274), (274, 260, 263, 277), (277, 263, 264, 278), (278, 264, 265, 279), (279, 265, 262, 276), (276, 262, 259, 273), (227, 252, 256, 231), (231, 256, 270, 245), (245, 270, 266, 241), (284, 280, 281, 285), (285, 281, 282, 286), (286, 282, 283, 287), (288, 285, 286, 289), (289, 286, 287, 290), (291, 288, 289, 292), (292, 289, 290, 293), (294, 298, 299, 295), (295, 299, 300, 296), (296, 300, 301, 297), (299, 302, 303, 300), (300, 303, 304, 301), (302, 305, 306, 303), (303, 306, 307, 304), (298, 284, 285, 299), (299, 285, 288, 302), (302, 288, 291, 305), (305, 291, 292, 306), (306, 292, 293, 307), (307, 293, 290, 304), (304, 290, 287, 301), (255, 280, 284, 259), (259, 284, 298, 273), (273, 298, 294, 269), (312, 308, 309, 313), (313, 309, 310, 314), (314, 310, 311, 315), (316, 313, 314, 317), (317, 314, 315, 318), (319, 316, 317, 320), (320, 317, 318, 321), (322, 326, 327, 323), (323, 327, 328, 324), (324, 328, 329, 325), (327, 330, 331, 328), (328, 331, 332, 329), (330, 333, 334, 331), (331, 334, 335, 332), (326, 312, 313, 327), (327, 313, 316, 330), (330, 316, 319, 333), (333, 319, 320, 334), (334, 320, 321, 335), (335, 321, 318, 332), (332, 318, 315, 329), (283, 308, 312, 287), (287, 312, 326, 301), (301, 326, 322, 297), (340, 336, 337, 341), (341, 337, 338, 342), (342, 338, 339, 343), (344, 341, 342, 345), (345, 342, 343, 346), (347, 344, 345, 348), (348, 345, 346, 349), (350, 354, 355, 351), (351, 355, 356, 352), (352, 356, 357, 353), (355, 358, 359, 356), (356, 359, 360, 357), (358, 361, 362, 359), (359, 362, 363, 360), (354, 340, 341, 355), (355, 341, 344, 358), (358, 344, 347, 361), (361, 347, 348, 362), (362, 348, 349, 363), (363, 349, 346, 360), (360, 346, 343, 357), (311, 336, 340, 315), (315, 340, 354, 329), (329, 354, 350, 325), (368, 364, 365, 369), (369, 365, 366, 370), (370, 366, 367, 371), (372, 369, 370, 373), (373, 370, 371, 374), (375, 372, 373, 376), (376, 373, 374, 377), (378, 382, 383, 379), (379, 383, 384, 380), (380, 384, 385, 381), (383, 386, 387, 384), (384, 387, 388, 385), (386, 389, 390, 387), (387, 390, 391, 388), (382, 368, 369, 383), (383, 369, 372, 386), (386, 372, 375, 389), (389, 375, 376, 390), (390, 376, 377, 391), (391, 377, 374, 388), (388, 374, 371, 385), (339, 364, 368, 343), (343, 368, 382, 357), (357, 382, 378, 353), (396, 392, 393, 397), (397, 393, 394, 398), (398, 394, 395, 399), (400, 397, 398, 401), (401, 398, 399, 402), (403, 400, 401, 404), (404, 401, 402, 405), (406, 410, 411, 407), (407, 411, 412, 408), (408, 412, 413, 409), (411, 414, 415, 412), (412, 415, 416, 413), (414, 417, 418, 415), (415, 418, 419, 416), (410, 396, 397, 411), (411, 397, 400, 414), (414, 400, 403, 417), (417, 403, 404, 418), (418, 404, 405, 419), (419, 405, 402, 416), (416, 402, 399, 413), (367, 392, 396, 371), (371, 396, 410, 385), (385, 410, 406, 381), (424, 420, 421, 425), (425, 421, 422, 426), (426, 422, 423, 427), (428, 425, 426, 429), (429, 426, 427, 430), (431, 428, 429, 432), (432, 429, 430, 433), (434, 438, 439, 435), (435, 439, 440, 436), (436, 440, 441, 437), (439, 442, 443, 440), (440, 443, 444, 441), (442, 445, 446, 443), (443, 446, 447, 444), (438, 424, 425, 439), (439, 425, 428, 442), (442, 428, 431, 445), (445, 431, 432, 446), (446, 432, 433, 447), (447, 433, 430, 444), (444, 430, 427, 441), (395, 420, 424, 399), (399, 424, 438, 413), (413, 438, 434, 409), (452, 448, 449, 453), (453, 449, 450, 454), (454, 450, 451, 455), (456, 453, 454, 457), (457, 454, 455, 458), (459, 456, 457, 460), (460, 457, 458, 461), (462, 466, 467, 463), (463, 467, 468, 464), (464, 468, 469, 465), (467, 470, 471, 468), (468, 471, 472, 469), (470, 473, 474, 471), (471, 474, 475, 472), (466, 452, 453, 467), (467, 453, 456, 470), (470, 456, 459, 473), (473, 459, 460, 474), (474, 460, 461, 475), (475, 461, 458, 472), (472, 458, 455, 469), (423, 448, 452, 427), (427, 452, 466, 441), (441, 466, 462, 437), (480, 476, 477, 481), (481, 477, 478, 482), (482, 478, 479, 483), (484, 481, 482, 485), (485, 482, 483, 486), (487, 484, 485, 488), (488, 485, 486, 489), (490, 494, 495, 491), (491, 495, 496, 492), (492, 496, 497, 493), (495, 498, 499, 496), (496, 499, 500, 497), (498, 501, 502, 499), (499, 502, 503, 500), (494, 480, 481, 495), (495, 481, 484, 498), (498, 484, 487, 501), (501, 487, 488, 502), (502, 488, 489, 503), (503, 489, 486, 500), (500, 486, 483, 497), (451, 476, 480, 455), (455, 480, 494, 469), (469, 494, 490, 465), (508, 504, 505, 509), (509, 505, 506, 510), (510, 506, 507, 511), (512, 509, 510, 513), (513, 510, 511, 514), (515, 512, 513, 516), (516, 513, 514, 517), (518, 522, 523, 519), (519, 523, 524, 520), (520, 524, 525, 521), (523, 526, 527, 524), (524, 527, 528, 525), (526, 529, 530, 527), (527, 530, 531, 528), (522, 508, 509, 523), (523, 509, 512, 526), (526, 512, 515, 529), (529, 515, 516, 530), (530, 516, 517, 531), (531, 517, 514, 528), (528, 514, 511, 525), (479, 504, 508, 483), (483, 508, 522, 497), (497, 522, 518, 493), (536, 532, 533, 537), (537, 533, 534, 538), (538, 534, 535, 539), (540, 537, 538, 541), (541, 538, 539, 542), (543, 540, 541, 544), (544, 541, 542, 545), (546, 550, 551, 547), (547, 551, 552, 548), (548, 552, 553, 549), (551, 554, 555, 552), (552, 555, 556, 553), (554, 557, 558, 555), (555, 558, 559, 556), (550, 536, 537, 551), (551, 537, 540, 554), (554, 540, 543, 557), (557, 543, 544, 558), (558, 544, 545, 559), (559, 545, 542, 556), (556, 542, 539, 553), (507, 532, 536, 511), (511, 536, 550, 525), (525, 550, 546, 521), (564, 560, 561, 565), (565, 561, 562, 566), (566, 562, 563, 567), (568, 565, 566, 569), (569, 566, 567, 570), (571, 568, 569, 572), (572, 569, 570, 573), (574, 578, 579, 575), (575, 579, 580, 576), (576, 580, 581, 577), (579, 582, 583, 580), (580, 583, 584, 581), (582, 585, 586, 583), (583, 586, 587, 584), (578, 564, 565, 579), (579, 565, 568, 582), (582, 568, 571, 585), (585, 571, 572, 586), (586, 572, 573, 587), (587, 573, 570, 584), (584, 570, 567, 581), (535, 560, 564, 539), (539, 564, 578, 553), (553, 578, 574, 549), (592, 588, 589, 593), (593, 589, 590, 594), (594, 590, 591, 595), (596, 593, 594, 597), (597, 594, 595, 598), (599, 596, 597, 600), (600, 597, 598, 601), (602, 606, 607, 603), (603, 607, 608, 604), (604, 608, 609, 605), (607, 610, 611, 608), (608, 611, 612, 609), (610, 613, 614, 611), (611, 614, 615, 612), (606, 592, 593, 607), (607, 593, 596, 610), (610, 596, 599, 613), (613, 599, 600, 614), (614, 600, 601, 615), (615, 601, 598, 612), (612, 598, 595, 609), (563, 588, 592, 567), (567, 592, 606, 581), (581, 606, 602, 577), (620, 616, 617, 621), (621, 617, 618, 622), (622, 618, 619, 623), (624, 621, 622, 625), (625, 622, 623, 626), (627, 624, 625, 628), (628, 625, 626, 629), (630, 634, 635, 631), (631, 635, 636, 632), (632, 636, 637, 633), (635, 638, 639, 636), (636, 639, 640, 637), (638, 641, 642, 639), (639, 642, 643, 640), (634, 620, 621, 635), (635, 621, 624, 638), (638, 624, 627, 641), (641, 627, 628, 642), (642, 628, 629, 643), (643, 629, 626, 640), (640, 626, 623, 637), (591, 616, 620, 595), (595, 620, 634, 609), (609, 634, 630, 605), (648, 644, 645, 649), (649, 645, 646, 650), (650, 646, 647, 651), (652, 649, 650, 653), (653, 650, 651, 654), (655, 652, 653, 656), (656, 653, 654, 657), (658, 662, 663, 659), (659, 663, 664, 660), (660, 664, 665, 661), (663, 666, 667, 664), (664, 667, 668, 665), (666, 669, 670, 667), (667, 670, 671, 668), (662, 648, 649, 663), (663, 649, 652, 666), (666, 652, 655, 669), (669, 655, 656, 670), (670, 656, 657, 671), (671, 657, 654, 668), (668, 654, 651, 665), (619, 644, 648, 623), (623, 648, 662, 637), (637, 662, 658, 633), (676, 672, 673, 677), (677, 673, 674, 678), (678, 674, 675, 679), (680, 677, 678, 681), (681, 678, 679, 682), (683, 680, 681, 684), (684, 681, 682, 685), (686, 690, 691, 687), (687, 691, 692, 688), (688, 692, 693, 689), (691, 694, 695, 692), (692, 695, 696, 693), (694, 697, 698, 695), (695, 698, 699, 696), (690, 676, 677, 691), (691, 677, 680, 694), (694, 680, 683, 697), (697, 683, 684, 698), (698, 684, 685, 699), (699, 685, 682, 696), (696, 682, 679, 693), (647, 672, 676, 651), (651, 676, 690, 665), (665, 690, 686, 661), (704, 700, 701, 705), (705, 701, 702, 706), (706, 702, 703, 707), (708, 705, 706, 709), (709, 706, 707, 710), (711, 708, 709, 712), (712, 709, 710, 713), (714, 718, 719, 715), (715, 719, 720, 716), (716, 720, 721, 717), (719, 722, 723, 720), (720, 723, 724, 721), (722, 725, 726, 723), (723, 726, 727, 724), (718, 704, 705, 719), (719, 705, 708, 722), (722, 708, 711, 725), (725, 711, 712, 726), (726, 712, 713, 727), (727, 713, 710, 724), (724, 710, 707, 721), (675, 700, 704, 679), (679, 704, 718, 693), (693, 718, 714, 689), (732, 728, 729, 733), (733, 729, 730, 734), (734, 730, 731, 735), (736, 733, 734, 737), (737, 734, 735, 738), (739, 736, 737, 740), (740, 737, 738, 741), (742, 746, 747, 743), (743, 747, 748, 744), (744, 748, 749, 745), (747, 750, 751, 748), (748, 751, 752, 749), (750, 753, 754, 751), (751, 754, 755, 752), (746, 732, 733, 747), (747, 733, 736, 750), (750, 736, 739, 753), (753, 739, 740, 754), (754, 740, 741, 755), (755, 741, 738, 752), (752, 738, 735, 749), (703, 728, 732, 707), (707, 732, 746, 721), (721, 746, 742, 717), (760, 756, 757, 761), (761, 757, 758, 762), (762, 758, 759, 763), (764, 761, 762, 765), (765, 762, 763, 766), (767, 764, 765, 768), (768, 765, 766, 769), (770, 774, 775, 771), (771, 775, 776, 772), (772, 776, 777, 773), (775, 778, 779, 776), (776, 779, 780, 777), (778, 781, 782, 779), (779, 782, 783, 780), (774, 760, 761, 775), (775, 761, 764, 778), (778, 764, 767, 781), (781, 767, 768, 782), (782, 768, 769, 783), (783, 769, 766, 780), (780, 766, 763, 777), (731, 756, 760, 735), (735, 760, 774, 749), (749, 774, 770, 745), (759, 0, 4, 763), (763, 4, 18, 777), (777, 18, 14, 773), (787, 785, 847, 845, 843, 841, 839, 837, 835, 833, 831, 829, 827, 825, 823, 821, 819, 817, 815, 813, 811, 809, 807, 805, 803, 801, 799, 797, 795, 793, 791, 789), (574, 575, 1043, 1042), (843, 845, 1134, 1133), (784, 786, 788, 790, 792, 794, 796, 798, 800, 802, 804, 806, 808, 810, 812, 814, 816, 818, 820, 822, 824, 826, 828, 830, 832, 834, 836, 838, 840, 842, 844, 846), (535, 534, 897, 905), (794, 792, 964, 965), (856, 952, 863, 862, 949, 861, 860, 959, 958, 957, 942, 880, 879, 904, 887, 886, 923, 901, 900, 918, 878, 984, 983, 982, 981, 980, 979, 978, 977, 976, 975, 974, 973, 972, 971, 970, 969, 968, 852, 874, 927, 883, 859, 858, 956, 913, 865, 864, 934, 933, 939, 867, 866, 936, 926, 876, 875, 953, 938, 882, 881, 916, 915, 912, 911, 892, 869, 868, 932, 873, 872, 905, 897, 857), (848, 948, 947, 931, 930, 917, 890, 889, 954, 940, 929, 928, 946, 945, 951, 896, 895, 950, 941, 888, 851, 850, 955, 920, 919, 937, 935, 922, 921, 903, 902, 914, 944, 910, 909, 871, 870, 899, 898, 924, 891, 853, 852, 968, 967, 966, 965, 964, 963, 962, 961, 960, 991, 990, 989, 988, 987, 986, 985, 984, 878, 877, 906, 885, 884, 908, 907, 943, 894, 893, 855, 854, 925, 849), (253, 252, 890, 917), (449, 448, 879, 880), (846, 844, 990, 991), (0, 759, 874, 852), (796, 794, 965, 966), (311, 310, 855, 893), (140, 115, 920, 955), (533, 532, 856, 857), (507, 506, 863, 952), (197, 196, 951, 945), (591, 590, 911, 912), (534, 533, 857, 897), (647, 646, 875, 876), (367, 366, 906, 877), (476, 451, 957, 958), (798, 796, 966, 967), (448, 423, 904, 879), (784, 846, 991, 960), (393, 392, 878, 918), (759, 758, 927, 874), (590, 589, 892, 911), (800, 798, 967, 968), (224, 199, 928, 929), (729, 728, 865, 913), (29, 28, 898, 899), (504, 479, 861, 949), (802, 800, 968, 969), (254, 253, 917, 930), (283, 282, 848, 849), (804, 802, 969, 970), (701, 700, 939, 933), (142, 141, 850, 851), (806, 804, 970, 971), (56, 31, 871, 909), (756, 731, 858, 859), (478, 477, 959, 860), (674, 673, 936, 866), (252, 227, 889, 890), (808, 806, 971, 972), (169, 168, 941, 950), (810, 808, 972, 973), (199, 198, 946, 928), (196, 171, 896, 951), (308, 283, 849, 925), (1, 0, 852, 853), (812, 810, 973, 974), (170, 169, 950, 895), (644, 619, 882, 938), (505, 504, 949, 862), (814, 812, 974, 975), (2, 1, 853, 891), (646, 645, 953, 875), (617, 616, 915, 916), (816, 814, 975, 976), (84, 59, 914, 902), (589, 588, 869, 892), (115, 114, 919, 920), (731, 730, 956, 858), (700, 675, 867, 939), (113, 112, 935, 937), (818, 816, 976, 977), (395, 394, 900, 901), (87, 86, 921, 922), (820, 818, 977, 978), (758, 757, 883, 927), (310, 309, 854, 855), (420, 395, 901, 923), (822, 820, 978, 979), (479, 478, 860, 861), (281, 280, 947, 948), (824, 822, 979, 980), (560, 535, 905, 872), (619, 618, 881, 882), (392, 367, 877, 878), (532, 507, 952, 856), (826, 824, 980, 981), (450, 449, 880, 942), (757, 756, 859, 883), (339, 338, 907, 908), (728, 703, 864, 865), (828, 826, 981, 982), (675, 674, 866, 867), (28, 3, 924, 898), (336, 311, 893, 894), (394, 393, 918, 900), (588, 563, 868, 869), (365, 364, 884, 885), (830, 828, 982, 983), (280, 255, 931, 947), (282, 281, 948, 848), (57, 56, 909, 910), (702, 701, 933, 934), (30, 29, 899, 870), (226, 225, 940, 954), (421, 420, 923, 886), (832, 830, 983, 984), (616, 591, 912, 915), (141, 140, 955, 850), (645, 644, 938, 953), (225, 224, 929, 940), (309, 308, 925, 854), (834, 832, 984, 985), (31, 30, 870, 871), (422, 421, 886, 887), (477, 476, 958, 959), (171, 170, 895, 896), (366, 365, 885, 906), (673, 672, 926, 936), (836, 834, 985, 986), (672, 647, 876, 926), (730, 729, 913, 956), (506, 505, 862, 863), (255, 254, 930, 931), (338, 337, 943, 907), (786, 784, 960, 961), (838, 836, 986, 987), (563, 562, 932, 868), (86, 85, 903, 921), (143, 142, 851, 888), (85, 84, 902, 903), (58, 57, 910, 944), (788, 786, 961, 962), (3, 2, 891, 924), (840, 838, 987, 988), (168, 143, 888, 941), (364, 339, 908, 884), (227, 226, 954, 889), (561, 560, 872, 873), (337, 336, 894, 943), (790, 788, 962, 963), (114, 113, 937, 919), (842, 840, 988, 989), (618, 617, 916, 881), (112, 87, 922, 935), (451, 450, 942, 957), (562, 561, 873, 932), (59, 58, 944, 914), (703, 702, 934, 864), (792, 790, 963, 964), (844, 842, 989, 990), (198, 197, 945, 946), (423, 422, 887, 904), (992, 993, 1041, 1035, 1112, 1113, 1114, 1115, 1116, 1117, 1118, 1119, 1120, 1121, 1122, 1123, 1124, 1125, 1126, 1127, 1128, 1023, 1059, 1052, 1053, 1082, 1083, 1065, 1066, 1000, 1001, 1030, 1031, 1103, 994, 995, 1014, 1009, 1010, 1102, 1076, 1077, 1088, 1094, 1097, 1042, 1043, 1049, 1050, 1028, 1029, 1045, 1015, 1016, 1054, 1055, 1062, 1072, 1056, 1057, 1047, 1048, 1058, 1073, 1026, 1027, 1096, 1090, 1091, 1100, 1060, 1061, 1025, 1013), (996, 997, 1092, 1098, 1011, 1012, 1078, 1032, 1020, 1021, 1063, 1064, 1074, 1044, 1036, 1037, 1033, 1034, 1079, 1070, 1071, 1080, 1081, 1087, 1093, 1051, 1007, 1008, 1099, 1002, 1003, 1006, 1089, 1046, 1017, 998, 999, 1004, 1005, 1095, 1084, 1085, 1068, 1069, 1086, 1067, 1039, 1040, 1101, 1038, 1018, 1019, 1075, 1022, 1023, 1128, 1129, 1130, 1131, 1132, 1133, 1134, 1135, 1105, 1104, 1106, 1107, 1108, 1109, 1110, 1111, 1112, 1035, 1024), (434, 435, 1083, 1082), (687, 688, 1073, 1058), (660, 661, 1047, 1057), (793, 795, 1109, 1108), (845, 847, 1135, 1134), (795, 797, 1110, 1109), (689, 714, 1027, 1026), (100, 101, 1044, 1074), (714, 715, 1096, 1027), (797, 799, 1111, 1110), (183, 184, 1093, 1087), (296, 297, 1085, 1084), (406, 407, 1059, 1023), (847, 785, 1105, 1135), (462, 463, 1001, 1000), (353, 378, 1018, 1038), (42, 43, 1098, 1092), (799, 801, 1112, 1111), (70, 71, 1032, 1078), (213, 238, 1003, 1002), (717, 742, 1100, 1091), (436, 437, 1066, 1065), (547, 548, 1094, 1088), (465, 490, 1103, 1031), (297, 322, 1068, 1085), (801, 803, 1113, 1112), (602, 603, 1029, 1028), (661, 686, 1048, 1047), (99, 100, 1074, 1064), (744, 745, 1025, 1061), (381, 406, 1023, 1022), (43, 44, 1011, 1098), (803, 805, 1114, 1113), (154, 155, 1070, 1079), (350, 351, 1040, 1039), (352, 353, 1038, 1101), (325, 350, 1039, 1067), (805, 807, 1115, 1114), (686, 687, 1058, 1048), (268, 269, 1004, 999), (323, 324, 1086, 1069), (211, 212, 1099, 1008), (269, 294, 1005, 1004), (212, 213, 1002, 1099), (807, 809, 1116, 1115), (14, 15, 1024, 1035), (322, 323, 1069, 1068), (182, 183, 1087, 1081), (463, 464, 1030, 1001), (155, 156, 1071, 1070), (546, 547, 1088, 1077), (688, 689, 1026, 1073), (809, 811, 1117, 1116), (156, 157, 1080, 1071), (240, 241, 1046, 1089), (126, 127, 1037, 1036), (811, 813, 1118, 1117), (238, 239, 1006, 1003), (437, 462, 1000, 1066), (380, 381, 1022, 1075), (44, 45, 1012, 1011), (813, 815, 1119, 1118), (407, 408, 1052, 1059), (630, 631, 1054, 1016), (770, 771, 992, 1013), (577, 602, 1028, 1050), (815, 817, 1120, 1119), (633, 658, 1072, 1062), (743, 744, 1061, 1060), (379, 380, 1075, 1019), (185, 210, 1007, 1051), (772, 773, 1041, 993), (817, 819, 1121, 1120), (520, 521, 1076, 1102), (295, 296, 1084, 1095), (819, 821, 1122, 1121), (464, 465, 1031, 1030), (408, 409, 1053, 1052), (184, 185, 1051, 1093), (239, 240, 1089, 1006), (742, 743, 1060, 1100), (294, 295, 1095, 1005), (821, 823, 1123, 1122), (324, 325, 1067, 1086), (15, 16, 996, 1024), (492, 493, 1014, 995), (519, 520, 1102, 1010), (73, 98, 1063, 1021), (548, 549, 1097, 1094), (823, 825, 1124, 1123), (71, 72, 1020, 1032), (493, 518, 1009, 1014), (771, 772, 993, 992), (490, 491, 994, 1103), (605, 630, 1016, 1015), (157, 182, 1081, 1080), (825, 827, 1125, 1124), (266, 267, 998, 1017), (101, 126, 1036, 1044), (603, 604, 1045, 1029), (715, 716, 1090, 1096), (576, 577, 1050, 1049), (827, 829, 1126, 1125), (45, 70, 1078, 1012), (378, 379, 1019, 1018), (409, 434, 1082, 1053), (829, 831, 1127, 1126), (745, 770, 1013, 1025), (351, 352, 1101, 1040), (435, 436, 1065, 1083), (831, 833, 1128, 1127), (632, 633, 1062, 1055), (575, 576, 1049, 1043), (631, 632, 1055, 1054), (658, 659, 1056, 1072), (833, 835, 1129, 1128), (549, 574, 1042, 1097), (521, 546, 1077, 1076), (491, 492, 995, 994), (604, 605, 1015, 1045), (659, 660, 1057, 1056), (241, 266, 1017, 1046), (835, 837, 1130, 1129), (128, 129, 1034, 1033), (17, 42, 1092, 997), (16, 17, 997, 996), (72, 73, 1021, 1020), (785, 787, 1104, 1105), (837, 839, 1131, 1130), (210, 211, 1008, 1007), (787, 789, 1106, 1104), (127, 128, 1033, 1037), (839, 841, 1132, 1131), (267, 268, 999, 998), (129, 154, 1079, 1034), (518, 519, 1010, 1009), (789, 791, 1107, 1106), (841, 843, 1133, 1132), (716, 717, 1091, 1090), (773, 14, 1035, 1041), (98, 99, 1064, 1063), (791, 793, 1108, 1107)])
me_gear_001.use_remesh_preserve_volume = False
me_gear_001.use_remesh_preserve_attributes = False
me_gear_001.use_mirror_vertex_groups = False
me_gear_001.update()
me_gear = bpy.data.meshes.new('Gear')
me_gear.from_pydata([(0.7, 0.0, -0.1), (0.694, 0.09137, -0.1), (0.6761, 0.1812, -0.1), (0.6467, 0.2679, -0.1), (0.9, 0.0, -0.1), (0.8923, 0.1175, -0.1), (0.8693, 0.2329, -0.1), (0.8315, 0.3444, -0.1), (0.9914, 0.1305, -0.1), (0.9659, 0.2588, -0.1), (0.9239, 0.3827, -0.1), (1.091, 0.1436, -0.1), (1.063, 0.2847, -0.1), (1.016, 0.421, -0.1), (0.7, 0.0, 0.1), (0.694, 0.09137, 0.1), (0.6761, 0.1812, 0.1), (0.6467, 0.2679, 0.1), (0.9, 0.0, 0.1), (0.8923, 0.1175, 0.1), (0.8693, 0.2329, 0.1), (0.8315, 0.3444, 0.1), (0.9914, 0.1305, 0.1), (0.9659, 0.2588, 0.1), (0.9239, 0.3827, 0.1), (1.091, 0.1436, 0.1), (1.063, 0.2847, 0.1), (1.016, 0.421, 0.1), (0.6062, 0.35, -0.1), (0.5553, 0.4261, -0.1), (0.495, 0.495, -0.1), (0.4261, 0.5553, -0.1), (0.7794, 0.45, -0.1), (0.714, 0.5479, -0.1), (0.6364, 0.6364, -0.1), (0.5479, 0.714, -0.1), (0.7934, 0.6088, -0.1), (0.7071, 0.7071, -0.1), (0.6088, 0.7934, -0.1), (0.8727, 0.6696, -0.1), (0.7778, 0.7778, -0.1), (0.6696, 0.8727, -0.1), (0.6062, 0.35, 0.1), (0.5553, 0.4261, 0.1), (0.495, 0.495, 0.1), (0.4261, 0.5553, 0.1), (0.7794, 0.45, 0.1), (0.714, 0.5479, 0.1), (0.6364, 0.6364, 0.1), (0.5479, 0.714, 0.1), (0.7934, 0.6088, 0.1), (0.7071, 0.7071, 0.1), (0.6088, 0.7934, 0.1), (0.8727, 0.6696, 0.1), (0.7778, 0.7778, 0.1), (0.6696, 0.8727, 0.1), (0.35, 0.6062, -0.1), (0.2679, 0.6467, -0.1), (0.1812, 0.6761, -0.1), (0.09137, 0.694, -0.1), (0.45, 0.7794, -0.1), (0.3444, 0.8315, -0.1), (0.2329, 0.8693, -0.1), (0.1175, 0.8923, -0.1), (0.3827, 0.9239, -0.1), (0.2588, 0.9659, -0.1), (0.1305, 0.9914, -0.1), (0.421, 1.016, -0.1), (0.2847, 1.063, -0.1), (0.1436, 1.091, -0.1), (0.35, 0.6062, 0.1), (0.2679, 0.6467, 0.1), (0.1812, 0.6761, 0.1), (0.09137, 0.694, 0.1), (0.45, 0.7794, 0.1), (0.3444, 0.8315, 0.1), (0.2329, 0.8693, 0.1), (0.1175, 0.8923, 0.1), (0.3827, 0.9239, 0.1), (0.2588, 0.9659, 0.1), (0.1305, 0.9914, 0.1), (0.421, 1.016, 0.1), (0.2847, 1.063, 0.1), (0.1436, 1.091, 0.1), (4.286e-17, 0.7, -0.1), (-0.09137, 0.694, -0.1), (-0.1812, 0.6761, -0.1), (-0.2679, 0.6467, -0.1), (5.511e-17, 0.9, -0.1), (-0.1175, 0.8923, -0.1), (-0.2329, 0.8693, -0.1), (-0.3444, 0.8315, -0.1), (-0.1305, 0.9914, -0.1), (-0.2588, 0.9659, -0.1), (-0.3827, 0.9239, -0.1), (-0.1436, 1.091, -0.1), (-0.2847, 1.063, -0.1), (-0.421, 1.016, -0.1), (4.286e-17, 0.7, 0.1), (-0.09137, 0.694, 0.1), (-0.1812, 0.6761, 0.1), (-0.2679, 0.6467, 0.1), (5.511e-17, 0.9, 0.1), (-0.1175, 0.8923, 0.1), (-0.2329, 0.8693, 0.1), (-0.3444, 0.8315, 0.1), (-0.1305, 0.9914, 0.1), (-0.2588, 0.9659, 0.1), (-0.3827, 0.9239, 0.1), (-0.1436, 1.091, 0.1), (-0.2847, 1.063, 0.1), (-0.421, 1.016, 0.1), (-0.35, 0.6062, -0.1), (-0.4261, 0.5553, -0.1), (-0.495, 0.495, -0.1), (-0.5553, 0.4261, -0.1), (-0.45, 0.7794, -0.1), (-0.5479, 0.714, -0.1), (-0.6364, 0.6364, -0.1), (-0.714, 0.5479, -0.1), (-0.6088, 0.7934, -0.1), (-0.7071, 0.7071, -0.1), (-0.7934, 0.6088, -0.1), (-0.6696, 0.8727, -0.1), (-0.7778, 0.7778, -0.1), (-0.8727, 0.6696, -0.1), (-0.35, 0.6062, 0.1), (-0.4261, 0.5553, 0.1), (-0.495, 0.495, 0.1), (-0.5553, 0.4261, 0.1), (-0.45, 0.7794, 0.1), (-0.5479, 0.714, 0.1), (-0.6364, 0.6364, 0.1), (-0.714, 0.5479, 0.1), (-0.6088, 0.7934, 0.1), (-0.7071, 0.7071, 0.1), (-0.7934, 0.6088, 0.1), (-0.6696, 0.8727, 0.1), (-0.7778, 0.7778, 0.1), (-0.8727, 0.6696, 0.1), (-0.6062, 0.35, -0.1), (-0.6467, 0.2679, -0.1), (-0.6761, 0.1812, -0.1), (-0.694, 0.09137, -0.1), (-0.7794, 0.45, -0.1), (-0.8315, 0.3444, -0.1), (-0.8693, 0.2329, -0.1), (-0.8923, 0.1175, -0.1), (-0.9239, 0.3827, -0.1), (-0.9659, 0.2588, -0.1), (-0.9914, 0.1305, -0.1), (-1.016, 0.421, -0.1), (-1.063, 0.2847, -0.1), (-1.091, 0.1436, -0.1), (-0.6062, 0.35, 0.1), (-0.6467, 0.2679, 0.1), (-0.6761, 0.1812, 0.1), (-0.694, 0.09137, 0.1), (-0.7794, 0.45, 0.1), (-0.8315, 0.3444, 0.1), (-0.8693, 0.2329, 0.1), (-0.8923, 0.1175, 0.1), (-0.9239, 0.3827, 0.1), (-0.9659, 0.2588, 0.1), (-0.9914, 0.1305, 0.1), (-1.016, 0.421, 0.1), (-1.063, 0.2847, 0.1), (-1.091, 0.1436, 0.1), (-0.7, 8.573e-17, -0.1), (-0.694, -0.09137, -0.1), (-0.6761, -0.1812, -0.1), (-0.6467, -0.2679, -0.1), (-0.9, 1.102e-16, -0.1), (-0.8923, -0.1175, -0.1), (-0.8693, -0.2329, -0.1), (-0.8315, -0.3444, -0.1), (-0.9914, -0.1305, -0.1), (-0.9659, -0.2588, -0.1), (-0.9239, -0.3827, -0.1), (-1.091, -0.1436, -0.1), (-1.063, -0.2847, -0.1), (-1.016, -0.421, -0.1), (-0.7, 8.573e-17, 0.1), (-0.694, -0.09137, 0.1), (-0.6761, -0.1812, 0.1), (-0.6467, -0.2679, 0.1), (-0.9, 1.102e-16, 0.1), (-0.8923, -0.1175, 0.1), (-0.8693, -0.2329, 0.1), (-0.8315, -0.3444, 0.1), (-0.9914, -0.1305, 0.1), (-0.9659, -0.2588, 0.1), (-0.9239, -0.3827, 0.1), (-1.091, -0.1436, 0.1), (-1.063, -0.2847, 0.1), (-1.016, -0.421, 0.1), (-0.6062, -0.35, -0.1), (-0.5553, -0.4261, -0.1), (-0.495, -0.495, -0.1), (-0.4261, -0.5553, -0.1), (-0.7794, -0.45, -0.1), (-0.714, -0.5479, -0.1), (-0.6364, -0.6364, -0.1), (-0.5479, -0.714, -0.1), (-0.7934, -0.6088, -0.1), (-0.7071, -0.7071, -0.1), (-0.6088, -0.7934, -0.1), (-0.8727, -0.6696, -0.1), (-0.7778, -0.7778, -0.1), (-0.6696, -0.8727, -0.1), (-0.6062, -0.35, 0.1), (-0.5553, -0.4261, 0.1), (-0.495, -0.495, 0.1), (-0.4261, -0.5553, 0.1), (-0.7794, -0.45, 0.1), (-0.714, -0.5479, 0.1), (-0.6364, -0.6364, 0.1), (-0.5479, -0.714, 0.1), (-0.7934, -0.6088, 0.1), (-0.7071, -0.7071, 0.1), (-0.6088, -0.7934, 0.1), (-0.8727, -0.6696, 0.1), (-0.7778, -0.7778, 0.1), (-0.6696, -0.8727, 0.1), (-0.35, -0.6062, -0.1), (-0.2679, -0.6467, -0.1), (-0.1812, -0.6761, -0.1), (-0.09137, -0.694, -0.1), (-0.45, -0.7794, -0.1), (-0.3444, -0.8315, -0.1), (-0.2329, -0.8693, -0.1), (-0.1175, -0.8923, -0.1), (-0.3827, -0.9239, -0.1), (-0.2588, -0.9659, -0.1), (-0.1305, -0.9914, -0.1), (-0.421, -1.016, -0.1), (-0.2847, -1.063, -0.1), (-0.1436, -1.091, -0.1), (-0.35, -0.6062, 0.1), (-0.2679, -0.6467, 0.1), (-0.1812, -0.6761, 0.1), (-0.09137, -0.694, 0.1), (-0.45, -0.7794, 0.1), (-0.3444, -0.8315, 0.1), (-0.2329, -0.8693, 0.1), (-0.1175, -0.8923, 0.1), (-0.3827, -0.9239, 0.1), (-0.2588, -0.9659, 0.1), (-0.1305, -0.9914, 0.1), (-0.421, -1.016, 0.1), (-0.2847, -1.063, 0.1), (-0.1436, -1.091, 0.1), (-1.286e-16, -0.7, -0.1), (0.09137, -0.694, -0.1), (0.1812, -0.6761, -0.1), (0.2679, -0.6467, -0.1), (-1.653e-16, -0.9, -0.1), (0.1175, -0.8923, -0.1), (0.2329, -0.8693, -0.1), (0.3444, -0.8315, -0.1), (0.1305, -0.9914, -0.1), (0.2588, -0.9659, -0.1), (0.3827, -0.9239, -0.1), (0.1436, -1.091, -0.1), (0.2847, -1.063, -0.1), (0.421, -1.016, -0.1), (-1.286e-16, -0.7, 0.1), (0.09137, -0.694, 0.1), (0.1812, -0.6761, 0.1), (0.2679, -0.6467, 0.1), (-1.653e-16, -0.9, 0.1), (0.1175, -0.8923, 0.1), (0.2329, -0.8693, 0.1), (0.3444, -0.8315, 0.1), (0.1305, -0.9914, 0.1), (0.2588, -0.9659, 0.1), (0.3827, -0.9239, 0.1), (0.1436, -1.091, 0.1), (0.2847, -1.063, 0.1), (0.421, -1.016, 0.1), (0.35, -0.6062, -0.1), (0.4261, -0.5553, -0.1), (0.495, -0.495, -0.1), (0.5553, -0.4261, -0.1), (0.45, -0.7794, -0.1), (0.5479, -0.714, -0.1), (0.6364, -0.6364, -0.1), (0.714, -0.5479, -0.1), (0.6088, -0.7934, -0.1), (0.7071, -0.7071, -0.1), (0.7934, -0.6088, -0.1), (0.6696, -0.8727, -0.1), (0.7778, -0.7778, -0.1), (0.8727, -0.6696, -0.1), (0.35, -0.6062, 0.1), (0.4261, -0.5553, 0.1), (0.495, -0.495, 0.1), (0.5553, -0.4261, 0.1), (0.45, -0.7794, 0.1), (0.5479, -0.714, 0.1), (0.6364, -0.6364, 0.1), (0.714, -0.5479, 0.1), (0.6088, -0.7934, 0.1), (0.7071, -0.7071, 0.1), (0.7934, -0.6088, 0.1), (0.6696, -0.8727, 0.1), (0.7778, -0.7778, 0.1), (0.8727, -0.6696, 0.1), (0.6062, -0.35, -0.1), (0.6467, -0.2679, -0.1), (0.6761, -0.1812, -0.1), (0.694, -0.09137, -0.1), (0.7794, -0.45, -0.1), (0.8315, -0.3444, -0.1), (0.8693, -0.2329, -0.1), (0.8923, -0.1175, -0.1), (0.9239, -0.3827, -0.1), (0.9659, -0.2588, -0.1), (0.9914, -0.1305, -0.1), (1.016, -0.421, -0.1), (1.063, -0.2847, -0.1), (1.091, -0.1436, -0.1), (0.6062, -0.35, 0.1), (0.6467, -0.2679, 0.1), (0.6761, -0.1812, 0.1), (0.694, -0.09137, 0.1), (0.7794, -0.45, 0.1), (0.8315, -0.3444, 0.1), (0.8693, -0.2329, 0.1), (0.8923, -0.1175, 0.1), (0.9239, -0.3827, 0.1), (0.9659, -0.2588, 0.1), (0.9914, -0.1305, 0.1), (1.016, -0.421, 0.1), (1.063, -0.2847, 0.1), (1.091, -0.1436, 0.1), (-0.06461, 0.1119, 0.1), (0.1119, 0.06461, 0.1), (-0.1119, -0.06461, 0.1), (0.06461, -0.1119, 0.1), (-0.1119, -0.06461, -0.1), (0.06461, -0.1119, -0.1), (0.1119, 0.06461, -0.1), (-0.06461, 0.1119, -0.1)], [], [(4, 0, 1, 5), (5, 1, 2, 6), (6, 2, 3, 7), (8, 5, 6, 9), (9, 6, 7, 10), (11, 8, 9, 12), (12, 9, 10, 13), (14, 18, 19, 15), (15, 19, 20, 16), (16, 20, 21, 17), (19, 22, 23, 20), (20, 23, 24, 21), (22, 25, 26, 23), (23, 26, 27, 24), (18, 4, 5, 19), (19, 5, 8, 22), (22, 8, 11, 25), (25, 11, 12, 26), (26, 12, 13, 27), (27, 13, 10, 24), (24, 10, 7, 21), (32, 28, 29, 33), (33, 29, 30, 34), (34, 30, 31, 35), (36, 33, 34, 37), (37, 34, 35, 38), (39, 36, 37, 40), (40, 37, 38, 41), (42, 46, 47, 43), (43, 47, 48, 44), (44, 48, 49, 45), (47, 50, 51, 48), (48, 51, 52, 49), (50, 53, 54, 51), (51, 54, 55, 52), (46, 32, 33, 47), (47, 33, 36, 50), (50, 36, 39, 53), (53, 39, 40, 54), (54, 40, 41, 55), (55, 41, 38, 52), (52, 38, 35, 49), (3, 28, 32, 7), (7, 32, 46, 21), (21, 46, 42, 17), (60, 56, 57, 61), (61, 57, 58, 62), (62, 58, 59, 63), (64, 61, 62, 65), (65, 62, 63, 66), (67, 64, 65, 68), (68, 65, 66, 69), (70, 74, 75, 71), (71, 75, 76, 72), (72, 76, 77, 73), (75, 78, 79, 76), (76, 79, 80, 77), (78, 81, 82, 79), (79, 82, 83, 80), (74, 60, 61, 75), (75, 61, 64, 78), (78, 64, 67, 81), (81, 67, 68, 82), (82, 68, 69, 83), (83, 69, 66, 80), (80, 66, 63, 77), (31, 56, 60, 35), (35, 60, 74, 49), (49, 74, 70, 45), (88, 84, 85, 89), (89, 85, 86, 90), (90, 86, 87, 91), (92, 89, 90, 93), (93, 90, 91, 94), (95, 92, 93, 96), (96, 93, 94, 97), (98, 102, 103, 99), (99, 103, 104, 100), (100, 104, 105, 101), (103, 106, 107, 104), (104, 107, 108, 105), (106, 109, 110, 107), (107, 110, 111, 108), (102, 88, 89, 103), (103, 89, 92, 106), (106, 92, 95, 109), (109, 95, 96, 110), (110, 96, 97, 111), (111, 97, 94, 108), (108, 94, 91, 105), (59, 84, 88, 63), (63, 88, 102, 77), (77, 102, 98, 73), (116, 112, 113, 117), (117, 113, 114, 118), (118, 114, 115, 119), (120, 117, 118, 121), (121, 118, 119, 122), (123, 120, 121, 124), (124, 121, 122, 125), (126, 130, 131, 127), (127, 131, 132, 128), (128, 132, 133, 129), (131, 134, 135, 132), (132, 135, 136, 133), (134, 137, 138, 135), (135, 138, 139, 136), (130, 116, 117, 131), (131, 117, 120, 134), (134, 120, 123, 137), (137, 123, 124, 138), (138, 124, 125, 139), (139, 125, 122, 136), (136, 122, 119, 133), (87, 112, 116, 91), (91, 116, 130, 105), (105, 130, 126, 101), (144, 140, 141, 145), (145, 141, 142, 146), (146, 142, 143, 147), (148, 145, 146, 149), (149, 146, 147, 150), (151, 148, 149, 152), (152, 149, 150, 153), (154, 158, 159, 155), (155, 159, 160, 156), (156, 160, 161, 157), (159, 162, 163, 160), (160, 163, 164, 161), (162, 165, 166, 163), (163, 166, 167, 164), (158, 144, 145, 159), (159, 145, 148, 162), (162, 148, 151, 165), (165, 151, 152, 166), (166, 152, 153, 167), (167, 153, 150, 164), (164, 150, 147, 161), (115, 140, 144, 119), (119, 144, 158, 133), (133, 158, 154, 129), (172, 168, 169, 173), (173, 169, 170, 174), (174, 170, 171, 175), (176, 173, 174, 177), (177, 174, 175, 178), (179, 176, 177, 180), (180, 177, 178, 181), (182, 186, 187, 183), (183, 187, 188, 184), (184, 188, 189, 185), (187, 190, 191, 188), (188, 191, 192, 189), (190, 193, 194, 191), (191, 194, 195, 192), (186, 172, 173, 187), (187, 173, 176, 190), (190, 176, 179, 193), (193, 179, 180, 194), (194, 180, 181, 195), (195, 181, 178, 192), (192, 178, 175, 189), (143, 168, 172, 147), (147, 172, 186, 161), (161, 186, 182, 157), (200, 196, 197, 201), (201, 197, 198, 202), (202, 198, 199, 203), (204, 201, 202, 205), (205, 202, 203, 206), (207, 204, 205, 208), (208, 205, 206, 209), (210, 214, 215, 211), (211, 215, 216, 212), (212, 216, 217, 213), (215, 218, 219, 216), (216, 219, 220, 217), (218, 221, 222, 219), (219, 222, 223, 220), (214, 200, 201, 215), (215, 201, 204, 218), (218, 204, 207, 221), (221, 207, 208, 222), (222, 208, 209, 223), (223, 209, 206, 220), (220, 206, 203, 217), (171, 196, 200, 175), (175, 200, 214, 189), (189, 214, 210, 185), (228, 224, 225, 229), (229, 225, 226, 230), (230, 226, 227, 231), (232, 229, 230, 233), (233, 230, 231, 234), (235, 232, 233, 236), (236, 233, 234, 237), (238, 242, 243, 239), (239, 243, 244, 240), (240, 244, 245, 241), (243, 246, 247, 244), (244, 247, 248, 245), (246, 249, 250, 247), (247, 250, 251, 248), (242, 228, 229, 243), (243, 229, 232, 246), (246, 232, 235, 249), (249, 235, 236, 250), (250, 236, 237, 251), (251, 237, 234, 248), (248, 234, 231, 245), (199, 224, 228, 203), (203, 228, 242, 217), (217, 242, 238, 213), (256, 252, 253, 257), (257, 253, 254, 258), (258, 254, 255, 259), (260, 257, 258, 261), (261, 258, 259, 262), (263, 260, 261, 264), (264, 261, 262, 265), (266, 270, 271, 267), (267, 271, 272, 268), (268, 272, 273, 269), (271, 274, 275, 272), (272, 275, 276, 273), (274, 277, 278, 275), (275, 278, 279, 276), (270, 256, 257, 271), (271, 257, 260, 274), (274, 260, 263, 277), (277, 263, 264, 278), (278, 264, 265, 279), (279, 265, 262, 276), (276, 262, 259, 273), (227, 252, 256, 231), (231, 256, 270, 245), (245, 270, 266, 241), (284, 280, 281, 285), (285, 281, 282, 286), (286, 282, 283, 287), (288, 285, 286, 289), (289, 286, 287, 290), (291, 288, 289, 292), (292, 289, 290, 293), (294, 298, 299, 295), (295, 299, 300, 296), (296, 300, 301, 297), (299, 302, 303, 300), (300, 303, 304, 301), (302, 305, 306, 303), (303, 306, 307, 304), (298, 284, 285, 299), (299, 285, 288, 302), (302, 288, 291, 305), (305, 291, 292, 306), (306, 292, 293, 307), (307, 293, 290, 304), (304, 290, 287, 301), (255, 280, 284, 259), (259, 284, 298, 273), (273, 298, 294, 269), (312, 308, 309, 313), (313, 309, 310, 314), (314, 310, 311, 315), (316, 313, 314, 317), (317, 314, 315, 318), (319, 316, 317, 320), (320, 317, 318, 321), (322, 326, 327, 323), (323, 327, 328, 324), (324, 328, 329, 325), (327, 330, 331, 328), (328, 331, 332, 329), (330, 333, 334, 331), (331, 334, 335, 332), (326, 312, 313, 327), (327, 313, 316, 330), (330, 316, 319, 333), (333, 319, 320, 334), (334, 320, 321, 335), (335, 321, 318, 332), (332, 318, 315, 329), (283, 308, 312, 287), (287, 312, 326, 301), (301, 326, 322, 297), (311, 0, 4, 315), (315, 4, 18, 329), (329, 18, 14, 325), (85, 84, 98, 99), (98, 84, 59, 73), (342, 343, 59, 58, 57), (339, 338, 239, 240, 241), (71, 57, 56, 70), (70, 56, 31, 45), (45, 31, 30, 44), (44, 30, 29, 43), (43, 29, 28, 42), (42, 28, 3, 17), (17, 3, 2, 16), (16, 2, 1, 15), (1, 0, 14, 15), (311, 325, 14, 0), (143, 340, 338, 157), (309, 323, 339, 341), (323, 309, 308, 322), (322, 308, 283, 297), (297, 283, 282, 296), (282, 281, 295, 296), (295, 281, 280, 294), (294, 280, 255, 269), (269, 255, 254, 268), (268, 254, 253, 267), (253, 252, 266, 267), (252, 227, 241, 266), (241, 227, 341, 339), (72, 73, 336, 337, 71), (239, 225, 224, 238), (224, 199, 213, 238), (199, 198, 212, 213), (212, 198, 197, 211), (211, 197, 196, 210), (210, 196, 171, 185), (100, 86, 85, 99), (87, 86, 100, 101), (112, 87, 101, 126), (171, 170, 184, 185), (184, 170, 169, 183), (169, 168, 182, 183), (182, 168, 143, 157), (225, 340, 341, 227, 226), (73, 59, 343, 336), (141, 140, 154, 155), (154, 140, 115, 129), (115, 114, 128, 129), (114, 113, 127, 128), (127, 113, 112, 126), (337, 342, 57, 71), (141, 155, 336, 343), (338, 340, 225, 239), (311, 342, 337, 325), (142, 141, 343, 342, 311, 310, 309, 341, 340, 143), (156, 157, 338, 339, 323, 324, 325, 337, 336, 155)])
me_gear.use_remesh_preserve_volume = False
me_gear.use_remesh_preserve_attributes = False
me_gear.use_mirror_vertex_groups = False
me_gear.update()

# ---- objects
ob_gear_001 = bpy.data.objects.new('Gear.001', me_gear_001)
ob_gear = bpy.data.objects.new('Gear', me_gear)

# ---- transforms, parenting, visibility, modifiers, constraints
ob_gear_001.location = (0.0, 0.0, 0.0)
ob_gear_001.lineart.crease_threshold = 0.0
_vg = ob_gear_001.vertex_groups.new(name='Tips')
_vg = ob_gear_001.vertex_groups.new(name='Valleys')
ob_gear.location = (-2.25, 2.25, 0.0)
ob_gear.rotation_euler = (0.0, -0.0, 0.2566)
ob_gear.lineart.crease_threshold = 0.0
_vg = ob_gear.vertex_groups.new(name='Tips')
_vg = ob_gear.vertex_groups.new(name='Valleys')

# ---- collection membership
col_collection_1.objects.link(ob_gear_001)
col_collection_1.objects.link(ob_gear)

# ---- scene / render settings (as saved in the file)
scene.frame_start = 1; scene.frame_end = 250; scene.frame_set(1)
scene.render.engine = 'BLENDER_EEVEE_NEXT'
scene.render.resolution_percentage = 50
scene.render.dither_intensity = 0.0
scene.cycles.use_denoising = False
scene.cycles.samples = 128
scene.cycles.sampling_pattern = 'TABULATED_SOBOL'
scene.cycles.use_adaptive_sampling = False
scene.cycles.use_light_tree = False
scene.cycles.blur_glossy = 0.0
scene.cycles.sample_clamp_indirect = 0.0
scene.view_settings.view_transform = 'Standard'
bpy.context.view_layer.update()

# ---- added for rendering (the .blend has no active camera and no usable light): camera, sun
cam_auto = bpy.data.cameras.new('AutoCamera')
cam_auto.lens = 50.0
cam_auto.sensor_width = 36.0
cam_auto.clip_end = 1000.0
ob_auto_camera = bpy.data.objects.new('AutoCamera', cam_auto)
scene.collection.objects.link(ob_auto_camera)
ob_auto_camera.location = (6.99942, -8.53082, 6.12562)
ob_auto_camera.rotation_euler = (1.09748, -7.21219e-08, 0.694738)
scene.camera = ob_auto_camera
light_auto_sun = bpy.data.lights.new('AutoSun', 'SUN')
light_auto_sun.energy = 3.0
light_auto_sun.angle = 0.0523599
ob_auto_sun = bpy.data.objects.new('AutoSun', light_auto_sun)
scene.collection.objects.link(ob_auto_sun)
ob_auto_sun.rotation_euler = (0.872665, 0.174533, 0.523599)
bpy.context.view_layer.update()
